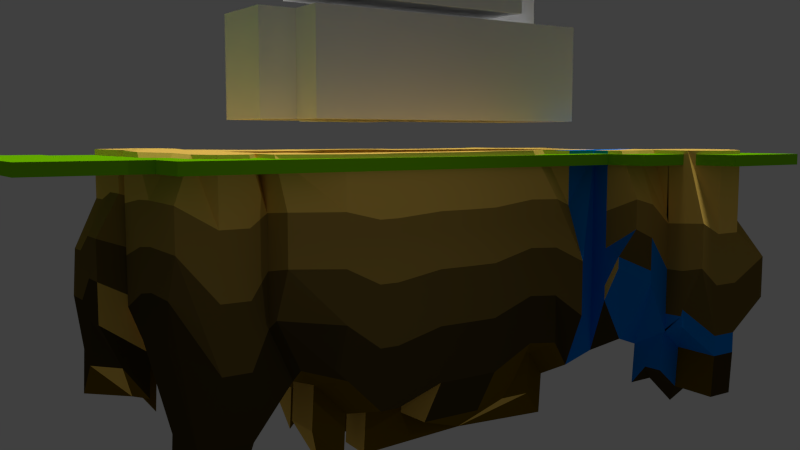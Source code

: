 # Source: level0.blend  (saved by Blender 2.70.0; exported with 4.5.12 LTS)
import bpy
from mathutils import Matrix  # noqa: F401  (used for matrix-valued properties, if any)

bpy.ops.wm.read_factory_settings(use_empty=True)
scene = bpy.context.scene
scene.name = 'Scene'

# ---- collections
col_collection_1 = bpy.data.collections.new('Collection 1'); scene.collection.children.link(col_collection_1)

# ---- materials (node trees are filled in below, after node groups)
mat_fundo = bpy.data.materials.new('fundo')
mat_fundo.alpha_threshold = 0.0
mat_fundo.use_transparent_shadow = False
mat_fundo.diffuse_color = (0.9647, 0.624, 0.1195, 1.0)
mat_fundo.roughness = 0.5
mat_fundo.specular_intensity = 0.0
mat_fundo.line_color = (0.0, 0.0, 0.0, 1.0)
mat_material = bpy.data.materials.new('Material')
mat_material.alpha_threshold = 0.0
mat_material.use_transparent_shadow = False
mat_material.diffuse_color = (0.4287, 0.2789, 0.05781, 1.0)
mat_material.roughness = 0.5
mat_material.line_color = (0.0, 0.0, 0.0, 1.0)
mat_material_001 = bpy.data.materials.new('Material.001')
mat_material_001.alpha_threshold = 0.0
mat_material_001.use_transparent_shadow = False
mat_material_001.diffuse_color = (0.1714, 0.1144, 0.02624, 1.0)
mat_material_001.roughness = 0.5
mat_material_001.specular_intensity = 0.0
mat_material_001.line_color = (0.0, 0.0, 0.0, 1.0)
mat_material_002 = bpy.data.materials.new('Material.002')
mat_material_002.alpha_threshold = 0.0
mat_material_002.use_transparent_shadow = False
mat_material_002.diffuse_color = (0.1679, 0.09862, 0.0, 1.0)
mat_material_002.roughness = 0.5
mat_material_002.specular_intensity = 0.0
mat_material_002.line_color = (0.0, 0.0, 0.0, 1.0)
mat_material_003 = bpy.data.materials.new('Material.003')
mat_material_003.alpha_threshold = 0.0
mat_material_003.use_transparent_shadow = False
mat_material_003.diffuse_color = (0.06301, 0.04374, 0.01229, 1.0)
mat_material_003.roughness = 0.5
mat_material_003.specular_intensity = 0.0
mat_material_003.line_color = (0.0, 0.0, 0.0, 1.0)
mat_material_004 = bpy.data.materials.new('Material.004')
mat_material_004.alpha_threshold = 0.0
mat_material_004.use_transparent_shadow = False
mat_material_004.diffuse_color = (0.0, 0.2315, 0.8, 1.0)
mat_material_004.roughness = 0.5
mat_material_004.specular_intensity = 0.0
mat_material_004.line_color = (0.0, 0.0, 0.0, 1.0)
mat_material_005 = bpy.data.materials.new('Material.005')
mat_material_005.alpha_threshold = 0.0
mat_material_005.use_transparent_shadow = False
mat_material_005.diffuse_color = (0.1792, 0.5489, 0.0, 1.0)
mat_material_005.roughness = 0.5
mat_material_005.specular_intensity = 0.0
mat_material_005.line_color = (0.0, 0.0, 0.0, 1.0)

# ---- material node trees

# ---- world
world_world = bpy.data.worlds.new('World'); scene.world = world_world
world_world.color = (0.05088, 0.05088, 0.05088)
world_world.use_sun_shadow = False
world_world.sun_shadow_jitter_overblur = 0.0
world_world.cycles.sampling_method = 'MANUAL'
world_world.cycles.sample_map_resolution = 256

# ---- cameras
cam_camera = bpy.data.cameras.new('Camera')
cam_camera.clip_end = 100.0
cam_camera.lens = 35.0
cam_camera.sensor_width = 32.0
cam_camera.sensor_height = 18.0
cam_camera.dof.focus_distance = 0.0
cam_camera.dof.aperture_fstop = 128.0

# ---- lights
light_sun_002 = bpy.data.lights.new('Sun.002', 'SPOT')
light_sun_002.transmission_factor = 0.0
light_sun_002.energy = 1000.0
light_sun_002.shadow_buffer_clip_start = 0.5
light_sun_002.shadow_soft_size = 0.1
light_sun_002.shadow_maximum_resolution = 0.006
light_sun_002.use_absolute_resolution = True
light_sun_002.spot_blend = 1.0
light_sun_002.spot_size = 1.326
light_sun_002.cycles.use_multiple_importance_sampling = False
light_sun_001 = bpy.data.lights.new('Sun.001', 'SUN')
light_sun_001.transmission_factor = 0.0
light_sun_001.angle = 0.1993
light_sun_001.energy = 1.0
light_sun_001.shadow_buffer_clip_start = 0.5
light_sun_001.shadow_soft_size = 0.1
light_sun_001.shadow_cascade_max_distance = 1000.0
light_sun_001.cycles.use_multiple_importance_sampling = False
light_sun = bpy.data.lights.new('Sun', 'SUN')
light_sun.transmission_factor = 0.0
light_sun.angle = 0.1993
light_sun.energy = 1.0
light_sun.shadow_buffer_clip_start = 0.5
light_sun.shadow_soft_size = 0.1
light_sun.shadow_cascade_max_distance = 1000.0
light_sun.cycles.use_multiple_importance_sampling = False

# ---- meshes
me_ground_001 = bpy.data.meshes.new('ground.001')
me_ground_001.from_pydata([(-3.252, 1.035, 0.06711), (-2.752, 1.035, 0.06797), (-3.252, 1.785, 0.06606), (-2.752, 1.035, 0.06797), (-3.252, 1.785, 0.06606), (-2.439, 1.785, 0.0667), (-2.439, 1.348, 0.0668), (-2.752, 0.5971, 0.06616), (-2.377, 0.5971, 0.06251), (-2.752, 1.035, 0.06797), (-2.377, 0.5971, 0.06251), (-2.752, 1.035, 0.06797), (-1.94, 1.347, 0.06457), (-2.752, -1.275, 0.06749), (-2.752, -0.5249, 0.06668), (-1.94, -1.275, 0.06777), (-2.752, -0.5249, 0.06668), (-1.94, -1.275, 0.06777), (-1.94, -1.025, 0.06583), (1.856, -1.275, 0.08475), (2.669, -1.275, 0.08704), (1.856, -1.025, 0.0782), (2.419, -0.5249, 0.08829), (2.669, -1.275, 0.08704), (2.669, -0.5249, 0.08915), (2.419, 0.6288, 0.06489), (0.9317, -1.272, 0.06394), (0.9317, -1.022, 0.06703), (-0.6933, -1.272, 0.06196), (0.9317, -1.022, 0.06703), (-0.6933, -1.272, 0.06196), (1.831, 0.974, 0.06339), (1.831, 0.599, 0.06387), (1.831, 0.599, 0.06387), (-2.377, -0.526, 0.0666), (-1.94, 0.974, 0.06246), (-0.6899, -1.026, 0.0621), (-2.377, -0.526, 0.0666), (-1.94, 0.974, 0.06246), (-0.6899, -1.026, 0.0621), (0.5835, -1.272, 0.06448), (0.3612, -1.272, 0.06425), (-0.131, -1.384, 0.06303), (-0.4644, -1.384, 0.06195), (-0.6906, -1.081, 0.06209), (2.642, -0.4469, 0.08477), (2.642, -0.04995, 0.07711), (2.419, 0.22, 0.07044), (1.856, -1.07, 0.07998), (-1.616, -1.025, 0.06515), (-1.187, -1.026, 0.06195), (-0.8297, -1.026, 0.06207), (-2.752, -1.09, 0.06717), (-2.752, -0.8042, 0.06609), (-2.439, 1.546, 0.06704), (-1.568, 0.974, 0.06428), (-1.187, 0.974, 0.07418), (-0.8455, 1.197, 0.0752), (-0.3851, 1.197, 0.07338), (-0.09925, 1.197, 0.06821), (0.266, 1.197, 0.06821), (0.7423, 1.197, 0.06695), (0.9328, 1.197, 0.06339), (1.274, 1.197, 0.06355), (-3.474, 1.165, 0.06624), (-3.474, 1.522, 0.06633), (2.267, 0.8218, 0.06271), (1.989, 0.8218, 0.06337), (-1.94, -1.086, 0.0669), (-0.4644, -1.384, 0.06195), (-0.131, -1.384, 0.06303), (0.3612, -1.272, 0.06425), (0.5835, -1.272, 0.06448), (-2.187, 1.347, 0.06495), (-1.94, 1.165, 0.06285), (-2.982, 1.035, 0.06757), (0.9317, -1.074, 0.06646), (1.989, 0.8218, 0.06337), (2.267, 0.8218, 0.06271), (2.274, -1.386, 0.08915), (1.989, -1.386, 0.08803), (-2.752, -0.8042, 0.06609), (-2.752, -1.09, 0.06717), (-2.218, -1.275, 0.06821), (-2.37, -1.275, 0.06821), (-2.616, -1.275, 0.06786), (-2.433, 0.5971, 0.06304), (-2.752, 0.7916, 0.06741), (-3.474, 1.522, 0.06633), (-3.474, 1.165, 0.06624), (0.9725, -1.023, 0.06805), (1.306, -1.023, 0.07066), (1.592, -1.024, 0.07515), (0.9317, -1.074, 0.06646), (-2.616, -1.275, 0.06786), (-2.37, -1.275, 0.06821), (-2.218, -1.275, 0.06821), (-2.377, 0.5661, 0.0625), (-2.377, 0.1882, 0.06208), (-2.377, -0.1214, 0.06555), (1.989, -1.386, 0.08803), (2.274, -1.386, 0.08915), (2.433, -1.275, 0.08208), (-2.997, 2.008, 0.06638), (-2.687, 2.008, 0.06648), (-1.94, -1.086, 0.0669), (-0.6906, -1.081, 0.06209), (2.669, -1.066, 0.08815), (2.669, -0.7962, 0.08915), (-0.8297, -1.026, 0.06207), (-1.187, -1.026, 0.06195), (-1.616, -1.025, 0.06515), (-2.616, -0.5253, 0.06678), (-0.4576, -1.08, 0.06195), (-0.3984, 0.596, 0.06387), (-0.8425, 0.5953, 0.06473), (-0.8315, -0.8013, 0.06195), (-1.187, -0.8019, 0.06195), (-1.577, 0.5942, 0.06229), (-1.187, 0.5948, 0.06422), (-1.587, 0.1935, 0.06195), (1.989, -0.454, 0.07078), (1.598, -0.4604, 0.06269), (1.297, -0.4654, 0.06195), (0.9615, -0.4709, 0.06195), (0.6398, -0.4762, 0.06195), (0.3277, -0.4814, 0.06195), (-0.1199, -0.4888, 0.06195), (-0.4369, -0.494, 0.06195), (-0.8339, -0.5005, 0.06195), (-1.187, -0.5064, 0.06195), (2.429, -1.067, 0.07801), (2.274, -1.068, 0.08008), (1.989, -1.069, 0.07916), (-3.252, 1.035, -1.756), (-2.752, 1.035, -1.203), (-3.252, 1.792, -1.701), (-2.752, 1.035, -1.203), (-3.252, 1.792, -1.701), (-2.439, 1.785, -1.77), (-2.439, 1.571, -1.857), (-2.752, 0.5971, -1.12), (-2.377, 0.5971, -1.125), (-2.752, 1.035, -1.203), (-2.377, 0.5971, -1.125), (-2.752, 1.035, -1.203), (2.268, 0.219, 0.06735), (1.989, 0.2171, 0.06309), (1.604, 0.2146, 0.06195), (1.286, 0.2125, 0.06195), (0.948, 0.2102, 0.06195), (0.6882, 0.2085, 0.06195), (0.2985, 0.2059, 0.06195), (-0.1101, 0.2032, 0.06195), (-0.4124, 0.2012, 0.06195), (-0.8394, 0.1984, 0.06195), (-1.187, 0.1961, 0.06195), (0.3612, -1.384, -2.013), (-1.61, -0.8025, 0.06225), (-2.709, 1.538, 0.06255), (-2.992, 1.53, 0.06243), (1.608, 0.8218, -1.924), (1.608, 0.974, -1.798), (-0.6933, -1.272, -1.479), (0.9317, -1.022, -1.997), (-0.6933, -1.272, -1.479), (-2.438, 1.165, 0.0634), (0.9317, -1.022, -1.997), (0.9317, -1.384, -1.122), (2.641, 0.599, -1.534), (2.892, -0.5249, -1.51), (2.669, -1.386, -1.844), (-2.192, 0.9173, 0.06195), (2.419, -0.5249, -1.841), (1.856, -1.025, -1.811), (2.669, -1.386, -1.844), (-2.201, 0.1894, 0.06195), (0.3412, -0.7996, 0.06195), (-2.209, -0.5232, 0.06349), (-1.94, 1.347, -1.163), (-2.975, -1.275, -1.185), (-2.616, -1.089, 0.06434), (-2.752, -0.5249, -1.351), (-1.94, -1.386, -1.746), (-2.752, -0.5249, -1.351), (-1.94, -1.386, -1.746), (-1.94, -1.136, -1.856), (1.856, -1.275, -1.487), (0.617, -0.7992, 0.06197), (-2.205, -0.1188, 0.06284), (-0.1243, -0.8003, 0.06195), (-0.4478, -0.8008, 0.06195), (-2.33, 0.5931, 0.06217), (-2.985, 1.165, 0.06475), (-2.741, 1.165, 0.06504), (-2.435, 0.8627, 0.06225), (-2.216, -1.088, 0.06418), (-2.372, -1.088, 0.0642), (-2.196, 0.5933, 0.06195), (-2.189, 1.165, 0.06246), (-2.616, -0.804, 0.06362), (-2.375, -0.8036, 0.06234), (-2.213, -0.8034, 0.06209), (-1.94, -0.803, 0.0625), (-1.94, -0.5188, 0.06195), (-1.94, -0.1149, 0.06195), (-1.94, 0.1911, 0.06195), (-1.94, 0.5937, 0.06195), (-0.1283, -1.078, 0.06195), (0.3529, -1.076, 0.06212), (0.5975, -1.075, 0.06219), (0.968, -0.7987, 0.06354), (1.302, -0.7982, 0.06504), (-1.594, -0.1097, 0.06195), (-1.187, -0.1037, 0.06195), (1.594, -0.7978, 0.06808), (1.989, -0.7972, 0.06974), (2.272, -0.7968, 0.07545), (2.424, -0.7966, 0.07858), (-0.1046, 0.5964, 0.06271), (0.2819, 0.597, 0.06213), (0.7157, 0.5977, 0.06197), (0.9403, 0.598, 0.06195), (1.28, 0.5985, 0.06195), (-0.837, -0.09845, 0.06195), (-0.4227, -0.09228, 0.06195), (-0.1143, -0.08768, 0.06195), (0.3107, -0.08135, 0.06195), (0.6681, -0.07603, 0.06195), (0.9536, -0.07178, 0.06195), (1.291, -0.06675, 0.06195), (1.601, -0.06212, 0.06195), (1.989, -0.05635, 0.0656), (2.269, -0.05217, 0.07187), (2.271, -0.4493, 0.08101), (1.608, 0.8218, -1.924), (-2.377, -0.526, -1.534), (-1.94, 0.974, -2.112), (-0.6899, -1.026, -1.491), (-2.377, -0.526, -1.534), (-1.94, 0.974, -2.112), (-0.6899, -1.026, -1.491), (0.5835, -1.384, -1.673), (-1.603, -0.5132, 0.06195), (-0.131, -1.384, -2.028), (-0.4644, -1.272, -1.9), (-0.6906, -1.081, -1.495), (2.419, -0.4469, -1.831), (2.642, -0.04995, -1.585), (2.641, 0.22, -1.522), (1.856, -1.07, -1.814), (-1.616, -1.137, -1.886), (-1.187, -1.137, -1.343), (-0.8297, -1.137, -1.7), (-2.975, -1.09, -2.039), (-2.975, -0.8042, -2.039), (-2.439, 1.546, -1.853), (-1.568, 0.974, -2.219), (-1.187, 1.197, -1.883), (-0.8455, 1.197, -1.845), (-0.3851, 1.197, -2.067), (-0.09925, 1.197, -2.067), (0.266, 1.197, -2.067), (0.7423, 1.197, -2.221), (0.9328, 1.197, -2.22), (1.274, 1.197, -1.889), (-3.252, 1.165, -2.07), (-3.252, 1.522, -2.07), (2.489, 0.8218, -2.402), (1.989, 0.8218, -2.402), (-1.94, -1.086, -1.748), (-0.4644, -1.272, -1.9), (-0.131, -1.384, -2.028), (0.3612, -1.384, -2.013), (0.5835, -1.384, -1.673), (-2.187, 1.57, -1.322), (-1.94, 1.165, -1.529), (-2.982, 1.035, -1.753), (0.9317, -1.185, -1.964), (1.989, 0.8218, -2.402), (2.489, 0.8218, -2.402), (2.274, -1.386, -1.51), (1.989, -1.275, -1.513), (-2.975, -0.8042, -2.039), (-2.975, -1.09, -2.039), (-2.218, -1.386, -2.067), (-2.37, -1.386, -2.067), (-2.839, -1.386, -1.556), (-2.433, 0.5971, -1.125), (-2.752, 0.7916, -1.15), (-3.252, 1.522, -2.07), (-3.252, 1.165, -2.07), (0.9725, -1.023, -1.998), (1.306, -1.135, -1.136), (1.592, -1.136, -1.643), (0.9317, -1.185, -1.964), (-2.839, -1.386, -1.556), (-2.37, -1.386, -2.067), (-2.218, -1.386, -2.067), (-2.6, 0.5661, -1.126), (-2.6, 0.1882, -1.741), (-2.6, -0.1214, -1.871), (1.989, -1.275, -1.513), (2.274, -1.386, -1.51), (2.433, -1.275, -1.84), (-2.997, 2.008, -2.069), (-2.687, 2.008, -2.069), (-1.94, -1.086, -1.748), (-0.6906, -1.081, -1.495), (2.892, -1.066, -1.841), (2.892, -0.7962, -1.51), (-0.8297, -1.137, -1.7), (-1.187, -1.137, -1.343), (-1.616, -1.137, -1.886), (-2.616, -0.5253, -1.448), (-0.4576, -1.08, -1.937), (-0.8425, 0.8182, -2.067), (-0.8315, -0.8013, -1.84), (-1.187, -0.8019, -1.843), (-1.577, 0.5942, -2.401), (-1.187, 0.8176, -2.067), (-1.587, 0.1935, -2.067), (1.989, -0.454, -2.076), (1.598, -0.4604, -2.039), (1.297, -0.4654, -2.248), (0.9615, -0.4709, -2.399), (0.6398, -0.4762, -2.067), (0.3277, -0.4814, -2.067), (-0.1199, -0.4888, -2.067), (-0.4369, -0.494, -2.399), (-0.8339, -0.5005, -2.402), (-1.187, -0.5064, -2.402), (2.494, -0.8923, -2.338), (2.274, -1.068, -1.51), (1.989, -1.069, -1.842), (2.491, 0.219, -2.402), (1.989, 0.2171, -2.402), (1.604, 0.2146, -1.932), (1.286, 0.2125, -2.067), (0.948, 0.2102, -2.067), (0.6882, 0.2085, -2.402), (0.2985, 0.2059, -2.4), (-0.1101, 0.2032, -2.4), (-0.4124, 0.2012, -2.402), (-0.8394, 0.1984, -2.399), (-1.187, 0.1961, -2.067), (-1.61, -0.8025, -1.934), (-2.709, 1.538, -2.067), (-2.992, 1.53, -2.067), (-2.438, 1.165, -2.07), (-2.192, 0.9173, -1.913), (-2.201, 0.1894, -1.953), (0.3412, -0.911, -2.067), (-2.209, -0.5232, -1.854), (-2.839, -1.089, -2.067), (0.617, -0.9106, -2.067), (-2.205, -0.1188, -2.081), (-0.1243, -0.8003, -2.074), (-0.4478, -0.8008, -1.662), (-2.33, 0.5931, -1.125), (-2.985, 1.165, -2.067), (-2.741, 1.165, -2.067), (-2.435, 0.8627, -1.946), (-2.372, -1.088, -2.067), (-2.196, 0.5933, -1.703), (-2.189, 1.165, -1.982), (-2.616, -0.804, -2.067), (-2.375, -0.8036, -2.067), (-2.213, -0.8034, -2.067), (-1.94, -0.803, -2.075), (-1.94, -0.5188, -2.075), (-1.94, -0.1149, -1.976), (-1.94, 0.1911, -1.906), (-1.94, 0.5937, -2.232), (-0.1283, -1.19, -2.085), (0.3529, -1.188, -2.069), (0.5975, -1.187, -1.983), (0.968, -0.7987, -2.071), (1.302, -0.7982, -1.924), (-1.594, -0.1097, -2.194), (-1.187, -0.1037, -2.402), (1.594, -0.7978, -1.983), (1.989, -0.7972, -2.161), (2.272, -0.7968, -2.064), (2.424, -0.7966, -1.845), (-0.1046, 0.5964, -2.067), (0.2819, 0.597, -2.067), (0.7157, 0.5977, -2.401), (0.9403, 0.598, -2.4), (1.28, 0.5985, -2.067), (-0.837, -0.09845, -2.402), (-0.4227, -0.09228, -2.402), (-0.1143, -0.08768, -2.401), (0.3107, -0.08135, -2.401), (0.6681, -0.07603, -2.401), (0.9536, -0.07178, -2.288), (1.291, -0.06675, -2.17), (1.601, -0.06212, -1.857), (1.989, -0.05635, -2.297), (2.269, -0.05217, -2.018), (2.271, -0.4493, -1.951), (-1.603, -0.5132, -2.192), (-2.424, 1.334, -2.289), (2.684, -0.5387, -1.949), (2.434, -0.5387, -2.284), (2.684, -1.289, -2.285), (-1.925, -1.289, -2.178), (-1.925, -1.039, -2.288), (-2.362, -0.5397, -1.965), (-2.424, 1.532, -2.287), (-0.8306, 0.9603, -2.284), (-0.3702, 0.9603, -2.506), (-0.08436, 0.9603, -2.506), (0.2808, 0.9603, -2.506), (-3.237, 1.151, -2.509), (-3.237, 1.508, -2.509), (2.004, 0.5853, -2.841), (2.504, 0.5853, -2.841), (-2.356, -1.289, -2.506), (-2.203, -1.289, -2.506), (-2.363, -0.1351, -2.301), (2.004, -1.289, -1.952), (2.289, -1.289, -1.949), (2.448, -1.289, -2.284), (-2.982, 1.994, -2.509), (-2.673, 1.994, -2.508), (-1.925, -1.1, -2.178), (2.906, -1.08, -2.284), (2.906, -0.81, -1.949), (-0.8276, 0.8044, -2.506), (-1.562, 0.5805, -2.841), (-1.172, 0.8039, -2.506), (-1.572, 0.1797, -2.506), (0.9764, -0.4847, -2.847), (0.6547, -0.49, -2.506), (0.3426, -0.4951, -2.506), (-0.105, -0.5025, -2.506), (-0.4221, -0.5077, -2.841), (-0.819, -0.5143, -2.841), (-1.172, -0.5201, -2.841), (2.444, -1.081, -2.284), (2.288, -1.082, -1.949), (2.004, -1.083, -2.29), (2.506, 0.2053, -2.841), (2.004, 0.2034, -2.841), (1.301, 0.1988, -2.506), (0.9629, 0.1965, -2.506), (0.7031, 0.1948, -2.841), (0.3134, 0.1922, -2.841), (-0.09526, 0.1895, -2.841), (-0.3975, 0.1875, -2.841), (-0.8245, 0.1847, -2.841), (-1.172, 0.1824, -2.506), (-2.694, 1.524, -2.506), (-2.977, 1.516, -2.506), (-2.423, 1.151, -2.509), (0.3561, -0.9248, -2.506), (-2.195, -0.537, -2.288), (-2.601, -1.103, -2.506), (0.6318, -0.9244, -2.506), (-2.19, -0.1326, -2.525), (-0.1094, -0.814, -2.513), (-2.97, 1.151, -2.506), (-2.726, 1.151, -2.506), (-2.201, -1.101, -2.506), (-2.357, -1.102, -2.506), (-2.601, -0.8177, -2.506), (-2.36, -0.8173, -2.506), (-2.198, -0.8171, -2.506), (-1.925, -0.8167, -2.509), (-1.925, -0.5325, -2.511), (-0.1134, -1.204, -2.515), (0.3678, -1.201, -2.509), (0.9829, -0.8124, -2.51), (-1.172, -0.1174, -2.841), (2.287, -0.8105, -2.509), (2.439, -0.8103, -2.284), (-0.0897, 0.5827, -2.506), (0.2968, 0.5833, -2.506), (0.7306, 0.5839, -2.841), (0.9552, 0.5843, -2.841), (1.295, 0.5848, -2.506), (-0.8222, -0.1122, -2.841), (-0.4079, -0.106, -2.841), (-0.09937, -0.1014, -2.841), (0.3256, -0.09509, -2.849), (0.683, -0.08976, -2.849), (-0.4125, 0.5913, -2.784), (2.151, 0.4157, -3.062), (-2.391, -1.032, -2.728), (1.136, 0.412, -2.895), (-2.827, 1.359, -2.728), (0.5067, -0.6303, -2.728), (-0.9875, -0.2948, -3.062), (-0.2527, -0.2832, -2.895), (1.831, 0.974, -1.332), (1.831, 1.197, -0.8671), (1.831, 1.197, -0.4018), (1.274, 1.197, -0.4246), (1.274, 1.197, -0.9128), (1.274, 1.197, -1.401), (2.892, -1.386, -1.361), (2.892, -1.275, -0.8784), (2.669, -1.275, -0.3957), (2.274, -1.386, -0.3107), (2.274, -1.386, -0.7106), (2.274, -1.386, -1.11), (0.3612, -1.384, -1.493), (0.3612, -1.384, -0.9742), (0.3612, -1.384, -0.455), (-0.131, -1.384, -0.4597), (-0.131, -1.384, -0.9824), (-0.131, -1.384, -1.505), (-1.616, -1.137, -1.398), (-1.616, -1.137, -0.9102), (-1.616, -1.137, -0.4225), (-1.94, -1.136, -0.4145), (-1.94, -1.136, -0.8949), (-1.94, -1.136, -1.375), (-0.6906, -1.081, -1.106), (-0.6906, -1.081, -0.7163), (-0.6906, -1.081, -0.3271), (-0.6899, -1.026, -0.3261), (-0.6899, -1.026, -0.7143), (-0.6899, -1.026, -1.103), (-0.8455, 1.197, -1.365), (-0.8455, 1.197, -0.8847), (-0.8455, 1.197, -0.4047), (-1.187, 1.197, -0.4151), (-1.187, 1.197, -0.9043), (-1.187, 1.197, -1.394), (-0.8297, -1.137, -0.3785), (-0.8297, -1.137, -0.8191), (-0.8297, -1.137, -1.26), (1.989, -1.386, -0.3122), (1.989, -1.386, -0.7125), (1.989, -1.386, -1.113), (-0.4644, -1.384, -0.4287), (-0.4644, -1.384, -0.9193), (-0.4644, -1.384, -1.41), (-0.3851, 1.197, -1.532), (-0.3851, 1.197, -0.997), (-0.3851, 1.197, -0.4618), (-1.187, -1.137, -0.2893), (-1.187, -1.137, -0.6405), (-1.187, -1.137, -0.9917), (-2.616, -0.5253, -1.069), (-2.616, -0.5253, -0.6906), (-2.616, -0.5253, -0.3119), (-2.752, -0.5249, -0.2877), (-2.975, -0.5249, -0.6421), (-2.975, -0.5249, -0.9965), (1.831, 0.8218, -1.427), (1.831, 0.8218, -0.9303), (1.831, 0.8218, -0.4332), (2.641, 0.6242, -1.134), (2.641, 0.8218, -0.7345), (2.641, 0.8218, -0.3348), (2.267, 0.8218, -0.5534), (2.267, 0.8218, -1.169), (2.267, 0.8218, -1.786), (-2.975, -0.5249, -0.9965), (-2.975, -0.5249, -0.6421), (-2.752, -0.5249, -0.2877), (-2.975, -0.8042, -0.4602), (-2.975, -0.8042, -0.9864), (-2.975, -0.8042, -1.513), (-1.94, -1.198, -1.295), (-1.94, -1.198, -0.8408), (-1.94, -1.086, -0.3869), (-1.94, -1.275, -0.3857), (-1.94, -1.386, -0.8392), (-1.94, -1.386, -1.293), (-0.09925, 1.197, -1.533), (-0.09925, 1.197, -0.9996), (-0.09925, 1.197, -0.4657), (1.831, 0.8218, -1.427), (1.831, 0.8218, -0.9303), (1.831, 0.8218, -0.4332), (1.989, 0.8218, -0.5529), (1.989, 0.8218, -1.169), (1.989, 0.8218, -1.785), (-2.975, -1.09, -0.4593), (-2.975, -1.09, -0.9859), (-2.975, -1.09, -1.512), (1.856, -1.275, -0.3081), (1.856, -1.386, -0.7009), (1.856, -1.386, -1.094), (2.419, -0.5249, -1.359), (2.419, -0.5249, -0.8764), (2.419, -0.5249, -0.3941), (2.642, -0.4469, -0.3943), (2.642, -0.4469, -0.8733), (2.642, -0.4469, -1.352), (0.9317, -1.022, -1.481), (0.9317, -1.022, -0.9649), (0.9317, -1.022, -0.4489), (0.9317, -1.022, -0.4489), (0.9317, -1.022, -0.9649), (0.9317, -1.022, -1.481), (0.266, 1.197, -1.533), (0.266, 1.197, -0.9996), (0.266, 1.197, -0.4657), (0.9725, -1.134, -0.4486), (0.9725, -1.134, -0.9652), (0.9725, -1.134, -1.482), (2.641, 0.22, -1.124), (2.641, 0.22, -0.7257), (2.641, 0.22, -0.3276), (-0.6933, -1.272, -0.3234), (-0.6933, -1.272, -0.7087), (-0.6933, -1.272, -1.094), (-2.218, -1.386, -0.4657), (-2.218, -1.386, -0.9996), (-2.218, -1.386, -1.533), (2.892, -0.5249, -1.11), (2.892, -0.5249, -0.7106), (2.669, -0.5249, -0.3107), (2.642, -0.04995, -0.3384), (2.642, -0.04995, -0.7539), (2.642, -0.04995, -1.169), (0.7423, 1.197, -1.649), (0.7423, 1.197, -1.077), (0.7423, 1.197, -0.505), (1.592, -1.136, -1.214), (1.592, -1.136, -0.784), (1.592, -1.136, -0.3544), (1.856, -1.136, -0.3941), (1.856, -1.136, -0.8664), (1.856, -1.025, -1.339), (0.9317, -1.074, -0.4413), (0.9317, -1.074, -0.949), (0.9317, -1.074, -1.457), (-2.752, -1.386, -0.2455), (-2.752, -1.386, -0.5586), (-2.975, -1.275, -0.8716), (1.306, -1.135, -0.2311), (1.306, -1.135, -0.5329), (1.306, -1.135, -0.8347), (-2.37, -1.386, -0.4657), (-2.37, -1.386, -0.9996), (-2.37, -1.386, -1.533), (2.892, -0.7962, -1.11), (2.892, -0.7962, -0.7106), (2.669, -0.7962, -0.3107), (0.9328, 1.197, -1.649), (0.9328, 1.197, -1.078), (0.9328, 1.197, -0.5074), (0.9317, -1.384, -0.8256), (0.9317, -1.384, -0.5291), (0.9317, -1.272, -0.2326), (0.5835, -1.272, -0.37), (0.5835, -1.384, -0.8044), (0.5835, -1.384, -1.239), (-1.568, 1.197, -1.648), (-1.568, 1.197, -1.077), (-1.568, 0.974, -0.5065), (2.892, -1.386, -1.361), (2.892, -1.275, -0.8784), (2.669, -1.275, -0.3957), (2.669, -1.066, -0.3941), (2.892, -1.066, -0.8764), (2.892, -1.066, -1.359), (-2.616, -1.386, -0.338), (-2.616, -1.386, -0.7439), (-2.839, -1.386, -1.15), (1.856, -1.07, -0.3935), (1.856, -1.07, -0.867), (1.856, -1.07, -1.341), (-3.474, 2.008, -1.524), (-3.474, 2.008, -1.082), (-3.252, 1.785, -0.6406), (-3.252, 1.785, -0.6406), (-3.474, 2.008, -1.082), (-3.474, 2.008, -1.524), (-1.94, 1.165, -0.5738), (-1.94, 1.165, -0.9717), (-1.94, 1.165, -1.37), (-2.187, 1.57, -1.183), (-2.187, 1.57, -0.8365), (-2.187, 1.57, -0.4898), (-2.439, 1.571, -0.7029), (-2.439, 1.571, -1.184), (-2.439, 1.571, -1.665), (-3.474, 1.522, -0.788), (-3.474, 1.522, -1.322), (-3.474, 1.522, -1.856), (-2.997, 2.008, -1.856), (-2.997, 2.008, -1.322), (-2.997, 2.008, -0.788), (-2.982, 1.035, -1.571), (-2.982, 1.035, -1.116), (-2.982, 1.035, -0.6606), (-1.94, 1.57, -0.4266), (-1.94, 1.57, -0.7336), (-1.94, 1.347, -1.041), (-3.474, 1.165, -0.7881), (-3.474, 1.165, -1.322), (-3.474, 1.165, -1.856), (-2.687, 2.008, -1.856), (-2.687, 2.008, -1.322), (-2.687, 2.008, -0.7879), (-3.474, 1.035, -0.6623), (-3.474, 1.035, -1.118), (-3.252, 1.035, -1.574), (-2.439, 1.546, -0.7011), (-2.439, 1.769, -1.181), (-2.439, 1.769, -1.661), (-2.439, 1.785, -1.587), (-2.439, 2.008, -1.127), (-2.439, 2.008, -0.6682), (-2.752, 0.5971, -0.6852), (-2.752, 0.5971, -0.2897), (-2.433, 0.5971, -0.2934), (-2.433, 0.5971, -0.6894), (-2.752, 0.7916, -0.2979), (-2.752, 0.7916, -0.7039), (-2.6, -0.1214, -1.161), (-2.377, -0.1214, -0.5153), (-2.377, 0.5971, -0.6897), (-2.377, 0.5971, -0.2938), (-2.6, 0.5661, -0.294), (-2.6, 0.5661, -0.6901), (-2.6, 0.1882, -0.4788), (-2.6, 0.1882, -1.08), (-2.377, 0.5971, -0.6897), (-2.377, 0.5971, -0.2938)], [], [(88, 4, 2, 65), (51, 109, 39, 36), (68, 105, 15, 17), (77, 33, 32, 67), (38, 55, 118, 207), (26, 76, 93), (44, 106, 28, 30), (69, 30, 28, 43), (83, 17, 15, 96), (81, 16, 14, 53), (19, 80, 100), (18, 105, 68), (13, 82, 81, 53, 52), (36, 39, 106, 44), (25, 78, 77, 67, 66), (100, 80, 79, 23, 20, 102, 101), (0, 89, 88, 65, 64), (26, 72, 71, 70, 69, 43, 42, 41, 40), (159, 104, 5, 54), (75, 0, 64, 193), (11, 75, 193, 194), (86, 7, 87, 195), (96, 95, 197, 196), (65, 160, 193, 64), (2, 103, 160, 65), (160, 103, 104, 159), (160, 159, 194, 193), (194, 166, 195, 87, 1, 11), (199, 73, 12, 74), (159, 54, 6, 166, 194), (166, 6, 73, 199), (206, 205, 189, 176), (172, 199, 74, 38), (166, 199, 172, 195), (172, 38, 207, 198), (195, 172, 198, 192, 97, 8, 10, 86), (207, 206, 176, 198), (198, 176, 98, 97, 192), (37, 201, 200, 112), (176, 189, 99, 98), (205, 204, 178, 189), (189, 178, 37, 99), (204, 203, 202, 178), (178, 202, 201, 37), (223, 63, 31, 33), (51, 50, 117, 116), (91, 90, 211, 212), (69, 30, 44, 113), (70, 69, 113, 208), (71, 70, 208, 209), (72, 71, 209, 210), (133, 48, 21, 92, 215, 216), (207, 118, 120, 206), (206, 120, 213, 205), (118, 55, 56, 119), (119, 56, 57, 115), (115, 57, 58, 114), (114, 58, 59, 219), (219, 59, 60, 220), (220, 60, 61, 221), (221, 61, 62, 222), (222, 62, 63, 223), (146, 78, 25, 47), (120, 156, 214, 213), (118, 119, 156, 120), (156, 119, 115, 155), (155, 115, 114, 154), (154, 114, 219, 153), (153, 219, 220, 152), (152, 220, 221, 151), (151, 221, 222, 150), (150, 222, 223, 149), (149, 223, 33, 148), (148, 33, 77, 147), (147, 77, 78, 146), (146, 47, 46, 233), (147, 146, 233, 232), (148, 147, 232, 231), (149, 148, 231, 230), (150, 149, 230, 229), (151, 150, 229, 228), (152, 151, 228, 227), (153, 152, 227, 226), (154, 153, 226, 225), (155, 154, 225, 224), (156, 155, 224, 214), (234, 233, 46, 45), (158, 117, 50, 49), (125, 124, 211, 188), (213, 214, 130, 243), (130, 214, 224, 129), (129, 224, 225, 128), (128, 225, 226, 127), (127, 226, 227, 126), (126, 227, 228, 125), (125, 228, 229, 124), (124, 229, 230, 123), (123, 230, 231, 122), (122, 231, 232, 121), (121, 232, 233, 234), (22, 24, 108, 218), (234, 45, 22, 218, 217), (121, 234, 217, 216), (122, 121, 216, 215), (215, 92, 91, 212), (123, 122, 215, 212), (124, 123, 212, 211), (191, 113, 44, 36, 51, 116), (126, 125, 188, 177), (127, 126, 177, 190), (128, 127, 190, 191), (243, 130, 117, 158), (190, 208, 113, 191), (177, 209, 208, 190), (188, 210, 209, 177), (93, 26, 72, 210), (211, 90, 27, 93, 210, 188), (129, 128, 191, 116), (130, 129, 116, 117), (243, 158, 203, 204), (158, 49, 18, 203), (53, 14, 112, 200), (94, 13, 52, 181), (197, 95, 94, 181), (197, 181, 200, 201), (202, 196, 197, 201), (105, 15, 96, 196), (203, 18, 105, 196, 202), (52, 53, 200, 181), (205, 213, 243, 204), (132, 133, 216, 217), (100, 19, 48, 133), (101, 100, 133, 132), (102, 101, 132, 131), (218, 131, 132, 217), (107, 20, 102, 131), (108, 107, 131, 218), (18, 111, 49), (49, 111, 110, 50), (50, 110, 109, 51), (13, 85, 84, 83, 96, 95, 94), (93, 76, 29, 27), (290, 267, 136, 138), (253, 238, 241, 311), (270, 185, 183, 307), (279, 269, 161, 235), (240, 373, 319, 257), (168, 295, 278), (246, 163, 165, 308), (271, 245, 165, 163), (285, 298, 183, 185), (283, 255, 182, 184), (187, 302, 282), (186, 270, 307), (180, 254, 255, 283, 284), (238, 246, 308, 241), (169, 268, 269, 279, 280), (302, 303, 304, 175, 171, 281, 282), (134, 266, 267, 290, 291), (168, 242, 157, 244, 245, 271, 272, 273, 274), (347, 256, 139, 306), (277, 360, 266, 134), (145, 361, 360, 277), (288, 362, 289, 141), (302, 303, 422, 421), (353, 356, 460, 457), (136, 267, 348, 305), (369, 370, 470, 469), (366, 354, 458, 466), (361, 145, 135, 289, 362, 349), (365, 276, 179, 275), (352, 357, 461, 456), (349, 365, 275, 140), (372, 351, 356, 371), (350, 240, 276, 365), (349, 362, 350, 365), (350, 364, 373, 240), (362, 288, 144, 142, 299, 359, 364, 350), (373, 364, 351, 372), (364, 359, 299, 300, 351), (239, 314, 366, 367), (351, 300, 301, 356), (371, 356, 353, 370), (279, 336, 444, 416), (325, 326, 434, 433), (353, 239, 367, 368), (389, 235, 162, 265), (253, 317, 318, 252), (293, 378, 377, 292), (271, 315, 246, 163), (272, 374, 315, 271), (273, 375, 374, 272), (274, 376, 375, 273), (334, 382, 381, 294, 174, 250), (373, 372, 321, 319), (372, 371, 379, 321), (319, 320, 258, 257), (320, 316, 259, 258), (309, 310, 428, 427), (173, 384, 476, 404), (333, 334, 442, 441), (386, 387, 263, 262), (387, 388, 264, 263), (388, 389, 265, 264), (335, 249, 169, 280), (321, 379, 380, 345), (356, 301, 420, 460), (280, 279, 416, 417), (385, 386, 478, 477), (336, 335, 443, 444), (342, 341, 386, 385), (326, 394, 486, 434), (340, 339, 388, 387), (353, 368, 468, 457), (338, 337, 235, 389), (337, 336, 279, 235), (175, 309, 427, 405), (335, 399, 248, 249), (336, 398, 399, 335), (337, 397, 398, 336), (338, 396, 397, 337), (339, 395, 396, 338), (340, 394, 395, 339), (341, 393, 394, 340), (342, 392, 393, 341), (343, 391, 392, 342), (344, 390, 391, 343), (345, 380, 390, 344), (400, 247, 248, 399), (346, 251, 252, 318), (384, 383, 475, 476), (379, 401, 331, 380), (256, 347, 453, 409), (330, 329, 391, 390), (388, 339, 446, 480), (328, 327, 393, 392), (352, 355, 459, 456), (326, 325, 395, 394), (325, 324, 396, 395), (324, 323, 397, 396), (323, 322, 398, 397), (322, 400, 399, 398), (330, 390, 482, 438), (400, 383, 384, 173, 247), (322, 382, 383, 400), (323, 381, 382, 322), (381, 378, 293, 294), (324, 378, 381, 323), (325, 377, 378, 324), (358, 317, 253, 238, 246, 315), (343, 342, 449, 450), (328, 357, 352, 327), (329, 358, 357, 328), (401, 346, 318, 331), (357, 358, 315, 374), (307, 186, 407, 426), (355, 352, 375, 376), (295, 376, 274, 168), (377, 355, 376, 295, 167, 292), (330, 317, 358, 329), (331, 318, 317, 330), (401, 370, 369, 346), (346, 369, 186, 251), (255, 366, 314, 182), (296, 354, 254, 180), (363, 354, 296, 297), (368, 367, 467, 468), (357, 374, 471, 461), (335, 280, 417, 443), (310, 170, 403, 428), (254, 354, 366, 255), (371, 370, 401, 379), (333, 383, 382, 334), (302, 334, 250, 187), (389, 388, 480, 481), (370, 353, 457, 470), (348, 267, 415, 454), (339, 338, 445, 446), (394, 393, 485, 486), (186, 251, 313), (251, 252, 312, 313), (252, 253, 311, 312), (180, 296, 297, 298, 285, 286, 287), (295, 167, 164, 278), (669, 674, 138, 136), (495, 500, 265, 162), (501, 506, 281, 171), (507, 512, 244, 157), (513, 518, 186, 313), (519, 524, 241, 308), (525, 530, 258, 259), (524, 533, 311, 241), (711, 714, 288, 141), (1, 87, 715, 716, 289, 135), (38, 74, 675, 676, 677, 276, 240), (506, 536, 282, 281), (512, 539, 245, 244), (540, 525, 259, 260), (533, 545, 312, 311), (678, 683, 140, 275), (99, 37, 239, 301, 717, 718), (546, 551, 182, 314), (674, 686, 290, 138), (552, 495, 162, 235), (687, 669, 136, 305), (555, 560, 268, 169), (75, 11, 145, 277, 690, 691, 692), (716, 711, 141, 289), (561, 566, 283, 184), (567, 572, 185, 270), (573, 540, 260, 261), (545, 513, 313, 312), (677, 695, 179, 276), (3, 1, 135, 137), (686, 698, 291, 290), (576, 552, 235, 161), (699, 687, 305, 306), (560, 581, 269, 268), (698, 704, 134, 291), (566, 584, 284, 283), (536, 587, 187, 282), (588, 593, 247, 173), (719, 722, 299, 142), (594, 599, 164, 167), (600, 573, 261, 262), (37, 112, 548, 547, 546, 314, 239), (704, 690, 277, 134), (683, 707, 256, 140), (551, 561, 184, 182), (594, 605, 292, 167), (606, 555, 169, 249), (518, 567, 270, 186), (708, 699, 306, 139), (539, 611, 165, 245), (572, 614, 285, 185), (615, 588, 173, 170), (593, 620, 248, 247), (722, 724, 300, 299), (621, 600, 262, 263), (624, 629, 174, 294), (599, 632, 278, 164), (11, 9, 143, 145), (584, 635, 180, 284), (605, 638, 293, 292), (581, 576, 161, 269), (707, 708, 139, 256), (611, 519, 308, 165), (725, 719, 142, 144), (614, 641, 286, 285), (642, 615, 170, 310), (620, 606, 249, 248), (724, 717, 301, 300), (645, 621, 263, 264), (11, 1, 135, 145), (648, 653, 242, 168), (638, 624, 294, 293), (632, 648, 168, 278), (55, 38, 240, 257, 654, 655, 656), (657, 662, 309, 175), (37, 34, 236, 239), (641, 665, 287, 286), (629, 668, 250, 174), (668, 587, 187, 250), (500, 645, 264, 265), (35, 38, 240, 237), (653, 507, 157, 242), (530, 654, 257, 258), (662, 642, 310, 309), (695, 678, 275, 179), (665, 635, 180, 287), (714, 725, 144, 288), (657, 501, 171, 175), (415, 414, 462, 454), (454, 453, 425, 424), (453, 463, 455, 402, 409), (460, 420, 408, 457), (470, 457, 468, 469), (434, 459, 473, 433), (435, 434, 486, 485), (456, 461, 471, 472), (426, 464, 419, 406), (469, 468, 464, 426, 407), (422, 441, 442, 421), (476, 475, 441, 440), (427, 440, 423, 405), (344, 343, 450, 451), (391, 329, 437, 483), (386, 262, 413, 478), (361, 349, 455, 463), (340, 387, 479, 447), (316, 320, 431, 429), (298, 183, 406, 419), (319, 321, 432, 430), (390, 380, 474, 482), (327, 352, 456, 435), (377, 325, 433, 473), (267, 266, 414, 415), (303, 304, 423, 422), (329, 328, 436, 437), (387, 386, 478, 479), (260, 259, 410, 411), (341, 340, 447, 448), (363, 297, 418, 465), (259, 316, 429, 410), (301, 239, 408, 420), (347, 306, 425, 453), (266, 360, 462, 414), (320, 319, 430, 431), (345, 344, 451, 452), (328, 392, 484, 436), (374, 375, 472, 471), (261, 260, 411, 412), (297, 298, 419, 418), (386, 341, 448, 478), (349, 140, 402, 455), (186, 369, 469, 407), (392, 391, 483, 484), (383, 333, 441, 475), (304, 175, 405, 423), (306, 305, 424, 425), (262, 261, 412, 413), (380, 331, 439, 474), (140, 256, 409, 402), (338, 389, 481, 445), (305, 348, 454, 424), (360, 361, 463, 462), (334, 302, 421, 442), (183, 307, 426, 406), (321, 345, 452, 432), (239, 353, 457, 408), (393, 327, 435, 485), (170, 173, 404, 403), (354, 363, 465, 458), (375, 352, 456, 472), (367, 366, 466, 467), (342, 385, 477, 449), (331, 330, 438, 439), (355, 377, 473, 459), (443, 417, 488), (483, 437, 494), (478, 413, 487), (448, 447, 487), (458, 465, 489), (430, 432, 487), (418, 419, 489), (452, 451, 487), (423, 440, 332), (438, 482, 493), (454, 462, 491), (477, 478, 487), (468, 467, 489), (447, 479, 487), (417, 416, 488), (439, 438, 493), (463, 453, 491), (427, 428, 332), (453, 454, 491), (428, 403, 332), (462, 463, 491), (440, 441, 332), (429, 431, 487), (464, 468, 489), (466, 458, 489), (478, 448, 487), (479, 478, 487), (444, 443, 488), (419, 464, 489), (437, 436, 494), (432, 452, 487), (410, 429, 487), (422, 423, 332), (476, 440, 332), (449, 477, 487), (440, 427, 332), (411, 410, 487), (481, 480, 490), (436, 484, 494), (416, 444, 488), (456, 459, 492), (404, 476, 332), (450, 449, 487), (412, 411, 487), (482, 474, 493), (465, 418, 489), (445, 481, 490), (435, 456, 492), (413, 412, 487), (484, 483, 494), (434, 435, 492), (446, 445, 490), (403, 404, 332), (459, 434, 492), (474, 439, 493), (441, 422, 332), (451, 450, 487), (431, 430, 487), (480, 446, 490), (467, 466, 489), (31, 63, 498, 497), (497, 498, 499, 496), (496, 499, 500, 495), (23, 79, 504, 503), (503, 504, 505, 502), (502, 505, 506, 501), (41, 42, 510, 509), (509, 510, 511, 508), (508, 511, 512, 507), (111, 18, 516, 515), (515, 516, 517, 514), (514, 517, 518, 513), (106, 39, 522, 521), (521, 522, 523, 520), (520, 523, 524, 519), (57, 56, 528, 527), (527, 528, 529, 526), (526, 529, 530, 525), (39, 109, 531, 522), (522, 531, 532, 523), (523, 532, 533, 524), (79, 80, 534, 504), (504, 534, 535, 505), (505, 535, 536, 506), (42, 43, 537, 510), (510, 537, 538, 511), (511, 538, 539, 512), (58, 57, 527, 542), (542, 527, 526, 541), (541, 526, 525, 540), (109, 110, 543, 531), (531, 543, 544, 532), (532, 544, 545, 533), (112, 14, 549, 548), (548, 549, 550, 547), (547, 550, 551, 546), (33, 31, 497, 554), (554, 497, 496, 553), (553, 496, 495, 552), (25, 66, 558, 557), (557, 558, 559, 556), (556, 559, 560, 555), (16, 81, 564, 563), (563, 564, 565, 562), (562, 565, 566, 561), (68, 17, 570, 569), (569, 570, 571, 568), (568, 571, 572, 567), (59, 58, 542, 575), (575, 542, 541, 574), (574, 541, 540, 573), (110, 111, 515, 543), (543, 515, 514, 544), (544, 514, 513, 545), (32, 33, 554, 578), (578, 554, 553, 577), (577, 553, 552, 576), (66, 67, 579, 558), (558, 579, 580, 559), (559, 580, 581, 560), (81, 82, 582, 564), (564, 582, 583, 565), (565, 583, 584, 566), (80, 19, 585, 534), (534, 585, 586, 535), (535, 586, 587, 536), (22, 45, 591, 590), (590, 591, 592, 589), (589, 592, 593, 588), (27, 29, 597, 596), (596, 597, 598, 595), (595, 598, 599, 594), (60, 59, 575, 602), (602, 575, 574, 601), (601, 574, 573, 600), (14, 16, 563, 549), (549, 563, 562, 550), (550, 562, 561, 551), (27, 90, 603, 596), (596, 603, 604, 595), (595, 604, 605, 594), (47, 25, 557, 608), (608, 557, 556, 607), (607, 556, 555, 606), (18, 68, 569, 516), (516, 569, 568, 517), (517, 568, 567, 518), (43, 28, 609, 537), (537, 609, 610, 538), (538, 610, 611, 539), (17, 83, 612, 570), (570, 612, 613, 571), (571, 613, 614, 572), (24, 22, 590, 617), (617, 590, 589, 616), (616, 589, 588, 615), (45, 46, 618, 591), (591, 618, 619, 592), (592, 619, 620, 593), (61, 60, 602, 623), (623, 602, 601, 622), (622, 601, 600, 621), (92, 21, 627, 626), (626, 627, 628, 625), (625, 628, 629, 624), (29, 76, 630, 597), (597, 630, 631, 598), (598, 631, 632, 599), (82, 13, 633, 582), (582, 633, 634, 583), (583, 634, 635, 584), (90, 91, 636, 603), (603, 636, 637, 604), (604, 637, 638, 605), (67, 32, 578, 579), (579, 578, 577, 580), (580, 577, 576, 581), (28, 106, 521, 609), (609, 521, 520, 610), (610, 520, 519, 611), (83, 84, 639, 612), (612, 639, 640, 613), (613, 640, 641, 614), (108, 24, 617, 644), (644, 617, 616, 643), (643, 616, 615, 642), (46, 47, 608, 618), (618, 608, 607, 619), (619, 607, 606, 620), (62, 61, 623, 647), (647, 623, 622, 646), (646, 622, 621, 645), (26, 40, 651, 650), (650, 651, 652, 649), (649, 652, 653, 648), (91, 92, 626, 636), (636, 626, 625, 637), (637, 625, 624, 638), (76, 26, 650, 630), (630, 650, 649, 631), (631, 649, 648, 632), (20, 107, 660, 659), (659, 660, 661, 658), (658, 661, 662, 657), (84, 85, 663, 639), (639, 663, 664, 640), (640, 664, 665, 641), (21, 48, 666, 627), (627, 666, 667, 628), (628, 667, 668, 629), (48, 19, 585, 666), (666, 585, 586, 667), (667, 586, 587, 668), (63, 62, 647, 498), (498, 647, 646, 499), (499, 646, 645, 500), (40, 41, 509, 651), (651, 509, 508, 652), (652, 508, 507, 653), (56, 55, 656, 528), (528, 656, 655, 529), (529, 655, 654, 530), (107, 108, 644, 660), (660, 644, 643, 661), (661, 643, 642, 662), (85, 13, 633, 663), (663, 633, 634, 664), (664, 634, 635, 665), (20, 23, 503, 659), (659, 503, 502, 658), (658, 502, 501, 657), (2, 4, 672, 671), (671, 672, 673, 670), (670, 673, 674, 669), (73, 6, 681, 680), (680, 681, 682, 679), (679, 682, 683, 678), (4, 88, 684, 672), (672, 684, 685, 673), (673, 685, 686, 674), (103, 2, 671, 689), (689, 671, 670, 688), (688, 670, 669, 687), (74, 12, 693, 675), (675, 693, 694, 676), (676, 694, 695, 677), (88, 89, 696, 684), (684, 696, 697, 685), (685, 697, 698, 686), (104, 103, 689, 701), (701, 689, 688, 700), (700, 688, 687, 699), (89, 0, 702, 696), (696, 702, 703, 697), (697, 703, 704, 698), (0, 75, 692, 702), (702, 692, 691, 703), (703, 691, 690, 704), (6, 54, 705, 681), (681, 705, 706, 682), (682, 706, 707, 683), (5, 104, 701, 710), (710, 701, 700, 709), (709, 700, 699, 708), (54, 5, 710, 705), (705, 710, 709, 706), (706, 709, 708, 707), (12, 73, 680, 693), (693, 680, 679, 694), (694, 679, 678, 695), (7, 86, 713, 712), (712, 713, 714, 711), (87, 7, 712, 715), (715, 712, 711, 716), (8, 97, 721, 720), (720, 721, 722, 719), (97, 98, 723, 721), (721, 723, 724, 722), (10, 8, 720, 726), (726, 720, 719, 725), (98, 99, 718, 723), (723, 718, 717, 724), (86, 10, 726, 713), (713, 726, 725, 714)])
me_ground_001.polygons.foreach_set('material_index', [0, 0, 0, 0, 5, 0, 0, 0, 0, 0, 0, 0, 0, 0, 0, 0, 0, 0, 0, 0, 0, 5, 0, 0, 0, 0, 0, 0, 0, 0, 0, 0, 0, 0, 5, 5, 0, 0, 0, 0, 0, 0, 0, 0, 0, 0, 0, 0, 0, 0, 0, 0, 0, 0, 0, 0, 0, 0, 0, 0, 0, 0, 0, 0, 0, 0, 0, 0, 0, 0, 0, 0, 0, 0, 0, 0, 0, 0, 0, 0, 0, 0, 0, 0, 0, 0, 0, 0, 0, 0, 0, 0, 0, 0, 0, 0, 0, 0, 0, 0, 0, 0, 0, 0, 0, 0, 0, 0, 0, 0, 0, 0, 0, 0, 0, 0, 0, 0, 0, 0, 0, 0, 0, 0, 0, 0, 0, 0, 0, 0, 0, 0, 0, 0, 0, 0, 0, 0, 0, 0, 0, 0, 0, 0, 0, 0, 3, 0, 0, 0, 0, 0, 0, 0, 0, 0, 0, 4, 0, 0, 5, 3, 3, 4, 4, 3, 4, 3, 0, 4, 5, 3, 5, 3, 4, 3, 3, 3, 3, 4, 4, 4, 3, 3, 3, 4, 3, 3, 0, 3, 3, 3, 3, 3, 3, 3, 3, 3, 4, 3, 3, 3, 3, 3, 4, 3, 4, 4, 0, 0, 3, 0, 3, 0, 3, 3, 4, 4, 3, 3, 3, 3, 3, 3, 3, 3, 3, 3, 4, 3, 3, 3, 5, 3, 3, 3, 0, 3, 3, 3, 3, 4, 0, 3, 3, 3, 4, 3, 3, 4, 0, 3, 3, 3, 3, 4, 3, 4, 3, 3, 3, 3, 3, 4, 4, 4, 3, 3, 4, 4, 3, 3, 3, 3, 3, 3, 5, 0, 3, 0, 0, 0, 0, 0, 0, 4, 4, 4, 4, 0, 4, 4, 0, 2, 5, 4, 4, 4, 4, 5, 0, 3, 4, 4, 4, 4, 0, 2, 4, 4, 4, 4, 0, 0, 4, 0, 5, 4, 4, 4, 4, 0, 0, 0, 4, 3, 0, 5, 0, 0, 4, 0, 5, 4, 4, 0, 4, 2, 4, 4, 0, 0, 4, 4, 4, 5, 3, 0, 4, 4, 4, 2, 4, 0, 4, 4, 0, 5, 4, 0, 4, 3, 4, 4, 0, 4, 4, 4, 5, 4, 0, 0, 4, 4, 4, 3, 3, 3, 3, 3, 3, 3, 3, 3, 3, 0, 3, 0, 5, 0, 3, 4, 3, 3, 3, 0, 4, 4, 0, 3, 3, 0, 0, 3, 4, 3, 5, 3, 0, 0, 0, 4, 0, 0, 5, 3, 3, 3, 4, 4, 4, 3, 5, 0, 5, 5, 3, 4, 0, 0, 3, 4, 0, 0, 3, 0, 0, 0, 0, 3, 3, 3, 0, 3, 3, 3, 3, 3, 4, 0, 3, 3, 3, 3, 4, 3, 4, 0, 4, 0, 0, 3, 3, 0, 3, 3, 3, 3, 3, 3, 3, 3, 3, 3, 3, 3, 3, 3, 3, 3, 3, 3, 3, 0, 0, 3, 3, 3, 3, 3, 3, 3, 3, 3, 3, 3, 3, 3, 0, 1, 2, 0, 1, 2, 0, 1, 2, 0, 1, 2, 0, 1, 0, 0, 1, 2, 0, 1, 2, 0, 1, 2, 0, 1, 2, 0, 1, 2, 0, 1, 2, 0, 1, 2, 0, 1, 2, 0, 1, 2, 0, 1, 0, 0, 1, 2, 0, 1, 2, 0, 1, 2, 0, 0, 0, 0, 1, 2, 0, 1, 2, 0, 1, 2, 0, 1, 2, 0, 0, 0, 0, 1, 2, 0, 0, 0, 0, 1, 0, 0, 1, 2, 0, 0, 0, 0, 1, 2, 0, 1, 2, 0, 1, 2, 0, 1, 2, 0, 1, 2, 0, 1, 2, 0, 0, 0, 0, 1, 2, 0, 1, 2, 0, 1, 2, 0, 1, 2, 0, 1, 2, 0, 1, 2, 0, 1, 2, 0, 1, 2, 0, 1, 2, 0, 1, 2, 0, 1, 2, 0, 1, 2, 0, 1, 2, 0, 0, 2, 0, 0, 2, 0, 1, 2, 0, 1, 2, 0, 1, 2, 0, 1, 2, 0, 1, 2, 0, 0, 0, 0, 0, 0, 0, 1, 5, 0, 1, 2, 0, 1, 2, 0, 1, 5, 0, 1, 2, 0, 1, 2, 0, 1, 2, 0, 1, 0, 0, 1, 2, 0, 1, 2, 0, 1, 2, 0, 1, 2, 5, 5, 5, 5, 5, 5, 0, 1, 0, 0, 0, 1, 5, 5])
_uv = me_ground_001.uv_layers.new(name='UVMap')
_uv.uv.foreach_set('vector', [0.0, 0.0, 0.0, 0.0, 0.0, 0.0, 0.0, 0.0, 0.0, 0.0, 0.0, 0.0, 0.0, 0.0, 0.0, 0.0, 0.0, 0.0, 0.0, 0.0, 0.0, 0.0, 0.0, 0.0, 0.0, 0.0, 0.0, 0.0, 0.0, 0.0, 0.0, 0.0, 0.0, 0.0, 0.0, 0.0, 0.0, 0.0, 0.0, 0.0, 0.0, 0.0, 0.0, 0.0, 0.0, 0.0, 0.0, 0.0, 0.0, 0.0, 0.0, 0.0, 0.0, 0.0, 0.0, 0.0, 0.0, 0.0, 0.0, 0.0, 0.0, 0.0, 0.0, 0.0, 0.0, 0.0, 0.0, 0.0, 0.0, 0.0, 0.0, 0.0, 0.0, 0.0, 0.0, 0.0, 0.0, 0.0, 0.0, 0.0, 0.0, 0.0, 0.0, 0.0, 0.0, 0.0, 0.0, 0.0, 0.0, 0.0, 0.0, 0.0, 0.0, 0.0, 0.0, 0.0, 0.0, 0.0, 0.0, 0.0, 0.0, 0.0, 0.0, 0.0, 0.0, 0.0, 0.0, 0.0, 0.0, 0.0, 0.0, 0.0, 0.0, 0.0, 0.0, 0.0, 0.0, 0.0, 0.0, 0.0, 0.0, 0.0, 0.0, 0.0, 0.0, 0.0, 0.0, 0.0, 0.0, 0.0, 0.0, 0.0, 0.0, 0.0, 0.0, 0.0, 0.0, 0.0, 0.0, 0.0, 0.0, 0.0, 0.0, 0.0, 0.0, 0.0, 0.0, 0.0, 0.0, 0.0, 0.0, 0.0, 0.0, 0.0, 0.0, 0.0, 0.0, 0.0, 0.0, 0.0, 0.0, 0.0, 0.0, 0.0, 0.0, 0.0, 0.0, 0.0, 0.0, 0.0, 0.0, 0.0, 0.0, 0.0, 0.0, 0.0, 0.0, 0.0, 0.0, 0.0, 0.0, 0.0, 0.0, 0.0, 0.0, 0.0, 0.0, 0.0, 0.0, 0.0, 0.0, 0.0, 0.0, 0.0, 0.0, 0.0, 0.0, 0.0, 0.0, 0.0, 0.0, 0.0, 0.0, 0.0, 0.0, 0.0, 0.0, 0.0, 0.0, 0.0, 0.0, 0.0, 0.0, 0.0, 0.0, 0.0, 0.0, 0.0, 0.0, 0.0, 0.0, 0.0, 0.0, 0.0, 0.0, 0.0, 0.0, 0.0, 0.0, 0.0, 0.0, 0.0, 0.0, 0.0, 0.0, 0.0, 0.0, 0.0, 0.0, 0.0, 0.0, 0.0, 0.0, 0.0, 0.0, 0.0, 0.0, 0.0, 0.0, 0.0, 0.0, 0.0, 0.0, 0.0, 0.0, 0.0, 0.0, 0.0, 0.0, 0.0, 0.0, 0.0, 0.0, 0.0, 0.0, 0.0, 0.0, 0.0, 0.0, 0.0, 0.0, 0.0, 0.0, 0.0, 0.0, 0.0, 0.0, 0.0, 0.0, 0.0, 0.0, 0.0, 0.0, 0.0, 0.0, 0.0, 0.0, 0.0, 0.0, 0.0, 0.0, 0.0, 0.0, 0.0, 0.0, 0.0, 0.0, 0.0, 0.0, 0.0, 0.0, 0.0, 0.0, 0.0, 0.0, 0.0, 0.0, 0.0, 0.0, 0.0, 0.0, 0.0, 0.0, 0.0, 0.0, 0.0, 0.0, 0.0, 0.0, 0.0, 0.0, 0.0, 0.0, 0.0, 0.0, 0.0, 0.0, 0.0, 0.0, 0.0, 0.0, 0.0, 0.0, 0.0, 0.0, 0.0, 0.0, 0.0, 0.0, 0.0, 0.0, 0.0, 0.0, 0.0, 0.0, 0.0, 0.0, 0.0, 0.0, 0.0, 0.0, 0.0, 0.0, 0.0, 0.0, 0.0, 0.0, 0.0, 0.0, 0.0, 0.0, 0.0, 0.0, 0.0, 0.0, 0.0, 0.0, 0.0, 0.0, 0.0, 0.0, 0.0, 0.0, 0.0, 0.0, 0.0, 0.0, 0.0, 0.0, 0.0, 0.0, 0.0, 0.0, 0.0, 0.0, 0.0, 0.0, 0.0, 0.0, 0.0, 0.0, 0.0, 0.0, 0.0, 0.0, 0.0, 0.0, 0.0, 0.0, 0.0, 0.0, 0.0, 0.0, 0.0, 0.0, 0.0, 0.0, 0.0, 0.0, 0.0, 0.0, 0.0, 0.0, 0.0, 0.0, 0.0, 0.0, 0.0, 0.0, 0.0, 0.0, 0.0, 0.0, 0.0, 0.0, 0.0, 0.0, 0.0, 0.0, 0.0, 0.0, 0.0, 0.0, 0.0, 0.0, 0.0, 0.0, 0.0, 0.0, 0.0, 0.0, 0.0, 0.0, 0.0, 0.0, 0.0, 0.0, 0.0, 0.0, 0.0, 0.0, 0.0, 0.0, 0.0, 0.0, 0.0, 0.0, 0.0, 0.0, 0.0, 0.0, 0.0, 0.0, 0.0, 0.0, 0.0, 0.0, 0.0, 0.0, 0.0, 0.0, 0.0, 0.0, 0.0, 0.0, 0.0, 0.0, 0.0, 0.0, 0.0, 0.0, 0.0, 0.0, 0.0, 0.0, 0.0, 0.0, 0.0, 0.0, 0.0, 0.0, 0.0, 0.0, 0.0, 0.0, 0.0, 0.0, 0.0, 0.0, 0.0, 0.0, 0.0, 0.0, 0.0, 0.0, 0.0, 0.0, 0.0, 0.0, 0.0, 0.0, 0.0, 0.0, 0.0, 0.0, 0.0, 0.0, 0.0, 0.0, 0.0, 0.0, 0.0, 0.0, 0.0, 0.0, 0.0, 0.0, 0.0, 0.0, 0.0, 0.0, 0.0, 0.0, 0.0, 0.0, 0.0, 0.0, 0.0, 0.0, 0.0, 0.0, 0.0, 0.0, 0.0, 0.0, 0.0, 0.0, 0.0, 0.0, 0.0, 0.0, 0.0, 0.0, 0.0, 0.0, 0.0, 0.0, 0.0, 0.0, 0.0, 0.0, 0.0, 0.0, 0.0, 0.0, 0.0, 0.0, 0.0, 0.0, 0.0, 0.0, 0.0, 0.0, 0.0, 0.0, 0.0, 0.0, 0.0, 0.0, 0.0, 0.0, 0.0, 0.0, 0.0, 0.0, 0.0, 0.0, 0.0, 0.0, 0.0, 0.0, 0.0, 0.0, 0.0, 0.0, 0.0, 0.0, 0.0, 0.0, 0.0, 0.0, 0.0, 0.0, 0.0, 0.0, 0.0, 0.0, 0.0, 0.0, 0.0, 0.0, 0.0, 0.0, 0.0, 0.0, 0.0, 0.0, 0.0, 0.0, 0.0, 0.0, 0.0, 0.0, 0.0, 0.0, 0.0, 0.0, 0.0, 0.0, 0.0, 0.0, 0.0, 0.0, 0.0, 0.0, 0.0, 0.0, 0.0, 0.0, 0.0, 0.0, 0.0, 0.0, 0.0, 0.0, 0.0, 0.0, 0.0, 0.0, 0.0, 0.0, 0.0, 0.0, 0.0, 0.0, 0.0, 0.0, 0.0, 0.0, 0.0, 0.0, 0.0, 0.0, 0.0, 0.0, 0.0, 0.0, 0.0, 0.0, 0.0, 0.0, 0.0, 0.0, 0.0, 0.0, 0.0, 0.0, 0.0, 0.0, 0.0, 0.0, 0.0, 0.0, 0.0, 0.0, 0.0, 0.0, 0.0, 0.0, 0.0, 0.0, 0.0, 0.0, 0.0, 0.0, 0.0, 0.0, 0.0, 0.0, 0.0, 0.0, 0.0, 0.0, 0.0, 0.0, 0.0, 0.0, 0.0, 0.0, 0.0, 0.0, 0.0, 0.0, 0.0, 0.0, 0.0, 0.0, 0.0, 0.0, 0.0, 0.0, 0.0, 0.0, 0.0, 0.0, 0.0, 0.0, 0.0, 0.0, 0.0, 0.0, 0.0, 0.0, 0.0, 0.0, 0.0, 0.0, 0.0, 0.0, 0.0, 0.0, 0.0, 0.0, 0.0, 0.0, 0.0, 0.0, 0.0, 0.0, 0.0, 0.0, 0.0, 0.0, 0.0, 0.0, 0.0, 0.0, 0.0, 0.0, 0.0, 0.0, 0.0, 0.0, 0.0, 0.0, 0.0, 0.0, 0.0, 0.0, 0.0, 0.0, 0.0, 0.0, 0.0, 0.0, 0.0, 0.0, 0.0, 0.0, 0.0, 0.0, 0.0, 0.0, 0.0, 0.0, 0.0, 0.0, 0.0, 0.0, 0.0, 0.0, 0.0, 0.0, 0.0, 0.0, 0.0, 0.0, 0.0, 0.0, 0.0, 0.0, 0.0, 0.0, 0.0, 0.0, 0.0, 0.0, 0.0, 0.0, 0.0, 0.0, 0.0, 0.0, 0.0, 0.0, 0.0, 0.0, 0.0, 0.0, 0.0, 0.0, 0.0, 0.0, 0.0, 0.0, 0.0, 0.0, 0.0, 0.0, 0.0, 0.0, 0.0, 0.0, 0.0, 0.0, 0.0, 0.0, 0.0, 0.0, 0.0, 0.0, 0.0, 0.0, 0.0, 0.0, 0.0, 0.0, 0.0, 0.0, 0.0, 0.0, 0.0, 0.0, 0.0, 0.0, 0.0, 0.0, 0.0, 0.0, 0.0, 0.0, 0.0, 0.0, 0.0, 0.0, 0.0, 0.0, 0.0, 0.0, 0.0, 0.0, 0.0, 0.0, 0.0, 0.0, 0.0, 0.0, 0.0, 0.0, 0.0, 0.0, 0.0, 0.0, 0.0, 0.0, 0.0, 0.0, 0.0, 0.0, 0.0, 0.0, 0.0, 0.0, 0.0, 0.0, 0.0, 0.0, 0.0, 0.0, 0.0, 0.0, 0.0, 0.0, 0.0, 0.0, 0.0, 0.0, 0.0, 0.0, 0.0, 0.0, 0.0, 0.0, 0.0, 0.0, 0.0, 0.0, 0.0, 0.0, 0.0, 0.0, 0.0, 0.0, 0.0, 0.0, 0.0, 0.0, 0.0, 0.0, 0.0, 0.0, 0.0, 0.0, 0.0, 0.0, 0.0, 0.0, 0.0, 0.0, 0.0, 0.0, 0.0, 0.0, 0.0, 0.0, 0.0, 0.0, 0.0, 0.0, 0.0, 0.0, 0.0, 0.0, 0.0, 0.0, 0.0, 0.0, 0.0, 0.0, 0.0, 0.0, 0.0, 0.0, 0.0, 0.0, 0.0, 0.0, 0.0, 0.0, 0.0, 0.0, 0.0, 0.0, 0.0, 0.0, 0.0, 0.0, 0.0, 0.0, 0.0, 0.0, 0.0, 0.0, 0.0, 0.0, 0.0, 0.0, 0.0, 0.0, 0.0, 0.0, 0.0, 0.0, 0.0, 0.0, 0.0, 0.0, 0.0, 0.0, 0.0, 0.0, 0.0, 0.0, 0.0, 0.0, 0.0, 0.0, 0.0, 0.0, 0.0, 0.0, 0.0, 0.0, 0.0, 0.0, 0.0, 0.0, 0.0, 0.0, 0.0, 0.0, 0.0, 0.0, 0.0, 0.0, 0.0, 0.0, 0.0, 0.0, 0.0, 0.0, 0.0, 0.0, 0.0, 0.0, 0.0, 0.0, 0.0, 0.0, 0.0, 0.0, 0.0, 0.0, 0.0, 0.0, 0.0, 0.0, 0.0, 0.0, 0.0, 0.0, 0.0, 0.0, 0.0, 0.0, 0.0, 0.0, 0.0, 0.0, 0.0, 0.0, 0.0, 0.0, 0.0, 0.0, 0.0, 0.0, 0.0, 0.0, 0.0, 0.0, 0.0, 0.0, 0.0, 0.0, 0.0, 0.0, 0.0, 0.0, 0.0, 0.0, 0.0, 0.0, 0.0, 0.0, 0.0, 0.0, 0.0, 0.0, 0.0, 0.0, 0.0, 0.0, 0.0, 0.0, 0.0, 0.0, 0.0, 0.0, 0.0, 0.0, 0.0, 0.0, 0.0, 0.0, 0.0, 0.0, 0.0, 0.0, 0.0, 0.0, 0.0, 0.0, 0.0, 0.0, 0.0, 0.0, 0.0, 0.0, 0.0, 0.0, 0.0, 0.0, 0.0, 0.0, 0.0, 0.0, 0.0, 0.0, 0.0, 0.0, 0.0, 0.0, 0.0, 0.0, 0.0, 0.0, 0.0, 0.0, 0.0, 0.0, 0.0, 0.0, 0.0, 0.0, 0.0, 0.0, 0.0, 0.0, 0.0, 0.0, 0.0, 0.0, 0.0, 0.0, 0.0, 0.0, 0.0, 0.0, 0.0, 0.0, 0.0, 0.0, 0.0, 0.0, 0.0, 0.0, 0.0, 0.0, 0.0, 0.0, 0.0, 0.0, 0.0, 0.0, 0.0, 0.0, 0.0, 0.0, 0.0, 0.0, 0.0, 0.0, 0.0, 0.0, 0.0, 0.0, 0.0, 0.0, 0.0, 0.0, 0.0, 0.0, 0.0, 0.0, 0.0, 0.0, 0.0, 0.0, 0.0, 0.0, 0.0, 0.0, 0.0, 0.0, 0.0, 0.0, 0.0, 0.0, 0.0, 0.0, 0.0, 0.0, 0.0, 0.0, 0.0, 0.0, 0.0, 0.0, 0.0, 0.0, 0.0, 0.0, 0.0, 0.0, 0.0, 0.0, 0.0, 0.0, 0.0, 0.0, 0.0, 0.0, 0.0, 0.0, 0.0, 0.0, 0.0, 0.0, 0.0, 0.0, 0.0, 0.0, 0.0, 0.0, 0.0, 0.0, 0.0, 0.0, 0.0, 0.0, 0.0, 0.0, 0.0, 0.0, 0.0, 0.0, 0.0, 0.0, 0.0, 0.0, 0.0, 0.0, 0.0, 0.0, 0.0, 0.0, 0.0, 0.0, 0.0, 0.0, 0.0, 0.0, 0.0, 0.0, 0.0, 0.0, 0.0, 0.0, 0.0, 0.0, 0.0, 0.0, 0.0, 0.0, 0.0, 0.0, 0.0, 0.0, 0.0, 0.0, 0.0, 0.0, 0.0, 0.0, 0.0, 0.0, 0.0, 0.0, 0.0, 0.0, 0.0, 0.0, 0.0, 0.0, 0.0, 0.0, 0.0, 0.0, 0.0, 0.0, 0.0, 0.0, 0.0, 0.0, 0.0, 0.0, 0.0, 0.0, 0.0, 0.0, 0.0, 0.0, 0.0, 0.0, 0.0, 0.0, 0.0, 0.0, 0.0, 0.0, 0.0, 0.0, 0.0, 0.0, 0.0, 0.0, 0.0, 0.0, 0.0, 0.0, 0.0, 0.0, 0.0, 0.0, 0.0, 0.0, 0.0, 0.0, 0.0, 0.0, 0.0, 0.0, 0.0, 0.0, 0.0, 0.0, 0.0, 0.0, 0.0, 0.0, 0.0, 0.0, 0.0, 0.0, 0.0, 0.0, 0.0, 0.0, 0.0, 0.0, 0.0, 0.0, 0.0, 0.0, 0.0, 0.0, 0.0, 0.0, 0.0, 0.0, 0.0, 0.0, 0.0, 0.0, 0.0, 0.0, 0.0, 0.0, 0.0, 0.0, 0.0, 0.0, 0.0, 0.0, 0.0, 0.0, 0.0, 0.0, 0.0, 0.0, 0.0, 0.0, 0.0, 0.0, 0.0, 0.0, 0.0, 0.0, 0.0, 0.0, 0.0, 0.0, 0.0, 0.0, 0.0, 0.0, 0.0, 0.0, 0.0, 0.0, 0.0, 0.0, 0.0, 0.0, 0.0, 0.0, 0.0, 0.0, 0.0, 0.0, 0.0, 0.0, 0.0, 0.0, 0.0, 0.0, 0.0, 0.0, 0.0, 0.0, 0.0, 0.0, 0.0, 0.0, 0.0, 0.0, 0.0, 0.0, 0.0, 0.0, 0.0, 0.0, 0.0, 0.0, 0.0, 0.0, 0.0, 0.0, 0.0, 0.0, 0.0, 0.0, 0.0, 0.0, 0.0, 0.0, 0.0, 0.0, 0.0, 0.0, 0.0, 0.0, 0.0, 0.0, 0.0, 0.0, 0.0, 0.0, 0.0, 0.0, 0.0, 0.0, 0.0, 0.0, 0.0, 0.0, 0.0, 0.0, 0.0, 0.0, 0.0, 0.0, 0.0, 0.0, 0.0, 0.0, 0.0, 0.0, 0.0, 0.0, 0.0, 0.0, 0.0, 0.0, 0.0, 0.0, 0.0, 0.0, 0.0, 0.0, 0.0, 0.0, 0.0, 0.0, 0.0, 0.0, 0.0, 0.0, 0.0, 0.0, 0.0, 0.0, 0.0, 0.0, 0.0, 0.0, 0.0, 0.0, 0.0, 0.0, 0.0, 0.0, 0.0, 0.0, 0.0, 0.0, 0.0, 0.0, 0.0, 0.0, 0.0, 0.0, 0.0, 0.0, 0.0, 0.0, 0.0, 0.0, 0.0, 0.0, 0.0, 0.0, 0.0, 0.0, 0.0, 0.0, 0.0, 0.0, 0.0, 0.0, 0.0, 0.0, 0.0, 0.0, 0.0, 0.0, 0.0, 0.0, 0.0, 0.0, 0.0, 0.0, 0.0, 0.0, 0.0, 0.0, 0.0, 0.0, 0.0, 0.0, 0.0, 0.0, 0.0, 0.0, 0.0, 0.0, 0.0, 0.0, 0.0, 0.0, 0.0, 0.0, 0.0, 0.0, 0.0, 0.0, 0.0, 0.0, 0.0, 0.0, 0.0, 0.0, 0.0, 0.0, 0.0, 0.0, 0.0, 0.0, 0.0, 0.0, 0.0, 0.0, 0.0, 0.0, 0.0, 0.0, 0.0, 0.0, 0.0, 0.0, 0.0, 0.0, 0.0, 0.0, 0.0, 0.0, 0.0, 0.0, 0.0, 0.0, 0.0, 0.0, 0.0, 0.0, 0.0, 0.0, 0.0, 0.0, 0.0, 0.0, 0.0, 0.0, 0.0, 0.0, 0.0, 0.0, 0.0, 0.0, 0.0, 0.0, 0.0, 0.0, 0.0, 0.0, 0.0, 0.0, 0.0, 0.0, 0.0, 0.0, 0.0, 0.0, 0.0, 0.0, 0.0, 0.0, 0.0, 0.0, 0.0, 0.0, 0.0, 0.0, 0.0, 0.0, 0.0, 0.0, 0.0, 0.0, 0.0, 0.0, 0.0, 0.0, 0.0, 0.0, 0.0, 0.0, 0.0, 0.0, 0.0, 0.0, 0.0, 0.0, 0.0, 0.0, 0.0, 0.0, 0.0, 0.0, 0.0, 0.0, 0.0, 0.0, 0.0, 0.0, 0.0, 0.0, 0.0, 0.0, 0.0, 0.0, 0.0, 0.0, 0.0, 0.0, 0.0, 0.0, 0.0, 0.0, 0.0, 0.0, 0.0, 0.0, 0.0, 0.0, 0.0, 0.0, 0.0, 0.0, 0.0, 0.0, 0.0, 0.0, 0.0, 0.0, 0.0, 0.0, 0.0, 0.0, 0.0, 0.0, 0.0, 0.0, 0.0, 0.0, 0.0, 0.0, 0.0, 0.0, 0.0, 0.0, 0.0, 0.0, 0.0, 0.0, 0.0, 0.0, 0.0, 0.0, 0.0, 0.0, 0.0, 0.0, 0.0, 0.0, 0.0, 0.0, 0.0, 0.0, 0.0, 0.0, 0.0, 0.0, 0.0, 0.0, 0.0, 0.0, 0.0, 0.0, 0.0, 0.0, 0.0, 0.0, 0.0, 0.0, 0.0, 0.0, 0.0, 0.0, 0.0, 0.0, 0.0, 0.0, 0.0, 0.0, 0.0, 0.0, 0.0, 0.0, 0.0, 0.0, 0.0, 0.0, 0.0, 0.0, 0.0, 0.0, 0.0, 0.0, 0.0, 0.0, 0.0, 0.0, 0.0, 0.0, 0.0, 0.0, 0.0, 0.0, 0.0, 0.0, 0.0, 0.0, 0.0, 0.0, 0.0, 0.0, 0.0, 0.0, 0.0, 0.0, 0.0, 0.0, 0.0, 0.0, 0.0, 0.0, 0.0, 0.0, 0.0, 0.0, 0.0, 0.0, 0.0, 0.0, 0.0, 0.0, 0.0, 0.0, 0.0, 0.0, 0.0, 0.0, 0.0, 0.0, 0.0, 0.0, 0.0, 0.0, 0.0, 0.0, 0.0, 0.0, 0.0, 0.0, 0.0, 0.0, 0.0, 0.0, 0.0, 0.0, 0.0, 0.0, 0.0, 0.0, 0.0, 0.0, 0.0, 0.0, 0.0, 0.0, 0.0, 0.0, 0.0, 0.0, 0.0, 0.0, 0.0, 0.0, 0.0, 0.0, 0.0, 0.0, 0.0, 0.0, 0.0, 0.0, 0.0, 0.0, 0.0, 0.0, 0.0, 0.0, 0.0, 0.0, 0.0, 0.0, 0.0, 0.0, 0.0, 0.0, 0.0, 0.0, 0.0, 0.0, 0.0, 0.0, 0.0, 0.0, 0.0, 0.0, 0.0, 0.0, 0.0, 0.0, 0.0, 0.0, 0.0, 0.0, 0.0, 0.0, 0.0, 0.0, 0.0, 0.0, 0.0, 0.0, 0.0, 0.0, 0.0, 0.0, 0.0, 0.0, 0.0, 0.0, 0.0, 0.0, 0.0, 0.0, 0.0, 0.0, 0.0, 0.0, 0.0, 0.0, 0.0, 0.0, 0.0, 0.0, 0.0, 0.0, 0.0, 0.0, 0.0, 0.0, 0.0, 0.0, 0.0, 0.0, 0.0, 0.0, 0.0, 0.0, 0.0, 0.0, 0.0, 0.0, 0.0, 0.0, 0.0, 0.0, 0.0, 0.0, 0.0, 0.0, 0.0, 0.0, 0.0, 0.0, 0.0, 0.0, 0.0, 0.0, 0.0, 0.0, 0.0, 0.0, 0.0, 0.0, 0.0, 0.0, 0.0, 0.0, 0.0, 0.0, 0.0, 0.0, 0.0, 0.0, 0.0, 0.0, 0.0, 0.0, 0.0, 0.0, 0.0, 0.0, 0.0, 0.0, 0.0, 0.0, 0.0, 0.0, 0.0, 0.0, 0.0, 0.0, 0.0, 0.0, 0.0, 0.0, 0.0, 0.0, 0.0, 0.0, 0.0, 0.0, 0.0, 0.0, 0.0, 0.0, 0.0, 0.0, 0.0, 0.0, 0.0, 0.0, 0.0, 0.0, 0.0, 0.0, 0.0, 0.0, 0.0, 0.0, 0.0, 0.0, 0.0, 0.0, 0.0, 0.0, 0.0, 0.0, 0.0, 0.0, 0.0, 0.0, 0.0, 0.0, 0.0, 0.0, 0.0, 0.0, 0.0, 0.0, 0.0, 0.0, 0.0, 0.0, 0.0, 0.0, 0.0, 0.0, 0.0, 0.0, 0.0, 0.0, 0.0, 0.0, 0.0, 0.0, 0.0, 0.0, 0.0, 0.0, 0.0, 0.0, 0.0, 0.0, 0.0, 0.0, 0.0, 0.0, 0.0, 0.0, 0.0, 0.0, 0.0, 0.0, 0.0, 0.0, 0.0, 0.0, 0.0, 0.0, 0.0, 0.0, 0.0, 0.0, 0.0, 0.0, 0.0, 0.0, 0.0, 0.0, 0.0, 0.0, 0.0, 0.0, 0.0, 0.0, 0.0, 0.0, 0.0, 0.0, 0.0, 0.0, 0.0, 0.0, 0.0, 0.0, 0.0, 0.0, 0.0, 0.0, 0.0, 0.0, 0.0, 0.0, 0.0, 0.0, 0.0, 0.0, 0.0, 0.0, 0.0, 0.0, 0.0, 0.0, 0.0, 0.0, 0.0, 0.0, 0.0, 0.0, 0.0, 0.0, 0.0, 0.0, 0.0, 0.0, 0.0, 0.0, 0.0, 0.0, 0.0, 0.0, 0.0, 0.0, 0.0, 0.0, 0.0, 0.0, 0.0, 0.0, 0.0, 0.0, 0.0, 0.0, 0.0, 0.0, 0.0, 0.0, 0.0, 0.0, 0.0, 0.0, 0.0, 0.0, 0.0, 0.0, 0.0, 0.0, 0.0, 0.0, 0.0, 0.0, 0.0, 0.0, 0.0, 0.0, 0.0, 0.0, 0.0, 0.0, 0.0, 0.0, 0.0, 0.0, 0.0, 0.0, 0.0, 0.0, 0.0, 0.0, 0.0, 0.0, 0.0, 0.0, 0.0, 0.0, 0.0, 0.0, 0.0, 0.0, 0.0, 0.0, 0.0, 0.0, 0.0, 0.0, 0.0, 0.0, 0.0, 0.0, 0.0, 0.0, 0.0, 0.0, 0.0, 0.0, 0.0, 0.0, 0.0, 0.0, 0.0, 0.0, 0.0, 0.0, 0.0, 0.0, 0.0, 0.0, 0.0, 0.0, 0.0, 0.0, 0.0, 0.0, 0.0, 0.0, 0.0, 0.0, 0.0, 0.0, 0.0, 0.0, 0.0, 0.0, 0.0, 0.0, 0.0, 0.0, 0.0, 0.0, 0.0, 0.0, 0.0, 0.0, 0.0, 0.0, 0.0, 0.0, 0.0, 0.0, 0.0, 0.0, 0.0, 0.0, 0.0, 0.0, 0.0, 0.0, 0.0, 0.0, 0.0, 0.0, 0.0, 0.0, 0.0, 0.0, 0.0, 0.0, 0.0, 0.0, 0.0, 0.0, 0.0, 0.0, 0.0, 0.0, 0.0, 0.0, 0.0, 0.0, 0.0, 0.0, 0.0, 0.0, 0.0, 0.0, 0.0, 0.0, 0.0, 0.0, 0.0, 0.0, 0.0, 0.0, 0.0, 0.0, 0.0, 0.0, 0.0, 0.0, 0.0, 0.0, 0.0, 0.0, 0.0, 0.0, 0.0, 0.0, 0.0, 0.0, 0.0, 0.0, 0.0, 0.0, 0.0, 0.0, 0.0, 0.0, 0.0, 0.0, 0.0, 0.0, 0.0, 0.0, 0.0, 0.0, 0.0, 0.0, 0.0, 0.0, 0.0, 0.0, 0.0, 0.0, 0.0, 0.0, 0.0, 0.0, 0.0, 0.0, 0.0, 0.0, 0.0, 0.0, 0.0, 0.0, 0.0, 0.0, 0.0, 0.0, 0.0, 0.0, 0.0, 0.0, 0.0, 0.0, 0.0, 0.0, 0.0, 0.0, 0.0, 0.0, 0.0, 0.0, 0.0, 0.0, 0.0, 0.0, 0.0, 0.0, 0.0, 0.0, 0.0, 0.0, 0.0, 0.0, 0.0, 0.0, 0.0, 0.0, 0.0, 0.0, 0.0, 0.0, 0.0, 0.0, 0.0, 0.0, 0.0, 0.0, 0.0, 0.0, 0.0, 0.0, 0.0, 0.0, 0.0, 0.0, 0.0, 0.0, 0.0, 0.0, 0.0, 0.0, 0.0, 0.0, 0.0, 0.0, 0.0, 0.0, 0.0, 0.0, 0.0, 0.0, 0.0, 0.0, 0.0, 0.0, 0.0, 0.0, 0.0, 0.0, 0.0, 0.0, 0.0, 0.0, 0.0, 0.0, 0.0, 0.0, 0.0, 0.0, 0.0, 0.0, 0.0, 0.0, 0.0, 0.0, 0.0, 0.0, 0.0, 0.0, 0.0, 0.0, 0.0, 0.0, 0.0, 0.0, 0.0, 0.0, 0.0, 0.0, 0.0, 0.0, 0.0, 0.0, 0.0, 0.0, 0.0, 0.0, 0.0, 0.0, 0.0, 0.0, 0.0, 0.0, 0.0, 0.0, 0.0, 0.0, 0.0, 0.0, 0.0, 0.0, 0.0, 0.0, 0.0, 0.0, 0.0, 0.0, 0.0, 0.0, 0.0, 0.0, 0.0, 0.0, 0.0, 0.0, 0.0, 0.0, 0.0, 0.0, 0.0, 0.0, 0.0, 0.0, 0.0, 0.0, 0.0, 0.0, 0.0, 0.0, 0.0, 0.0, 0.0, 0.0, 0.0, 0.0, 0.0, 0.0, 0.0, 0.0, 0.0, 0.0, 0.0, 0.0, 0.0, 0.0, 0.0, 0.0, 0.0, 0.0, 0.0, 0.0, 0.0, 0.0, 0.0, 0.0, 0.0, 0.0, 0.0, 0.0, 0.0, 0.0, 0.0, 0.0, 0.0, 0.0, 0.0, 0.0, 0.0, 0.0, 0.0, 0.0, 0.0, 0.0, 0.0, 0.0, 0.0, 0.0, 0.0, 0.0, 0.0, 0.0, 0.0, 0.0, 0.0, 0.0, 0.0, 0.0, 0.0, 0.0, 0.0, 0.0, 0.0, 0.0, 0.0, 0.0, 0.0, 0.0, 0.0, 0.0, 0.0, 0.0, 0.0, 0.0, 0.0, 0.0, 0.0, 0.0, 0.0, 0.0, 0.0, 0.0, 0.0, 0.0, 0.0, 0.0, 0.0, 0.0, 0.0, 0.0, 0.0, 0.0, 0.0, 0.0, 0.0, 0.0, 0.0, 0.0, 0.0, 0.0, 0.0, 0.0, 0.0, 0.0, 0.0, 0.0, 0.0, 0.0, 0.0, 0.0, 0.0, 0.0, 0.0, 0.0, 0.0, 0.0, 0.0, 0.0, 0.0, 0.0, 0.0, 0.0, 0.0, 0.0, 0.0, 0.0, 0.0, 0.0, 0.0, 0.0, 0.0, 0.0, 0.0, 0.0, 0.0, 0.0, 0.0, 0.0, 0.0, 0.0, 0.0, 0.0, 0.0, 0.0, 0.0, 0.0, 0.0, 0.0, 0.0, 0.0, 0.0, 0.0, 0.0, 0.0, 0.0, 0.0, 0.0, 0.0, 0.0, 0.0, 0.0, 0.0, 0.0, 0.0, 0.0, 0.0, 0.0, 0.0, 0.0, 0.0, 0.0, 0.0, 0.0, 0.0, 0.0, 0.0, 0.0, 0.0, 0.0, 0.0, 0.0, 0.0, 0.0, 0.0, 0.0, 0.0, 0.0, 0.0, 0.0, 0.0, 0.0, 0.0, 0.0, 0.0, 0.0, 0.0, 0.0, 0.0, 0.0, 0.0, 0.0, 0.0, 0.0, 0.0, 0.0, 0.0, 0.0, 0.0, 0.0, 0.0, 0.0, 0.0, 0.0, 0.0, 0.0, 0.0, 0.0, 0.0, 0.0, 0.0, 0.0, 0.0, 0.0, 0.0, 0.0, 0.0, 0.0, 0.0, 0.0, 0.0, 0.0, 0.0, 0.0, 0.0, 0.0, 0.0, 0.0, 0.0, 0.0, 0.0, 0.0, 0.0, 0.0, 0.0, 0.0, 0.0, 0.0, 0.0, 0.0, 0.0, 0.0, 0.0, 0.0, 0.0, 0.0, 0.0, 0.0, 0.0, 0.0, 0.0, 0.0, 0.0, 0.0, 0.0, 0.0, 0.0, 0.0, 0.0, 0.0, 0.0, 0.0, 0.0, 0.0, 0.0, 0.0, 0.0, 0.0, 0.0, 0.0, 0.0, 0.0, 0.0, 0.0, 0.0, 0.0, 0.0, 0.0, 0.0, 0.0, 0.0, 0.0, 0.0, 0.0, 0.0, 0.0, 0.0, 0.0, 0.0, 0.0, 0.0, 0.0, 0.0, 0.0, 0.0, 0.0, 0.0, 0.0, 0.0, 0.0, 0.0, 0.0, 0.0, 0.0, 0.0, 0.0, 0.0, 0.0, 0.0, 0.0, 0.0, 0.0, 0.0, 0.0, 0.0, 0.0, 0.0, 0.0, 0.0, 0.0, 0.0, 0.0, 0.0, 0.0, 0.0, 0.0, 0.0, 0.0, 0.0, 0.0, 0.0, 0.0, 0.0, 0.0, 0.0, 0.0, 0.0, 0.0, 0.0, 0.0, 0.0, 0.0, 0.0, 0.0, 0.0, 0.0, 0.0, 0.0, 0.0, 0.0, 0.0, 0.0, 0.0, 0.0, 0.0, 0.0, 0.0, 0.0, 0.0, 0.0, 0.0, 0.0, 0.0, 0.0, 0.0, 0.0, 0.0, 0.0, 0.0, 0.0, 0.0, 0.0, 0.0, 0.0, 0.0, 0.0, 0.0, 0.0, 0.0, 0.0, 0.0, 0.0, 0.0, 0.0, 0.0, 0.0, 0.0, 0.0, 0.0, 0.0, 0.0, 0.0, 0.0, 0.0, 0.0, 0.0, 0.0, 0.0, 0.0, 0.0, 0.0, 0.0, 0.0, 0.0, 0.0, 0.0, 0.0, 0.0, 0.0, 0.0, 0.0, 0.0, 0.0, 0.0, 0.0, 0.0, 0.0, 0.0, 0.0, 0.0, 0.0, 0.0, 0.0, 0.0, 0.0, 0.0, 0.0, 0.0, 0.0, 0.0, 0.0, 0.0, 0.0, 0.0, 0.0, 0.0, 0.0, 0.0, 0.0, 0.0, 0.0, 0.0, 0.0, 0.0, 0.0, 0.0, 0.0, 0.0, 0.0, 0.0, 0.0, 0.0, 0.0, 0.0, 0.0, 0.0, 0.0, 0.0, 0.0, 0.0, 0.0, 0.0, 0.0, 0.0, 0.0, 0.0, 0.0, 0.0, 0.0, 0.0, 0.0, 0.0, 0.0, 0.0, 0.0, 0.0, 0.0, 0.0, 0.0, 0.0, 0.0, 0.0, 0.0, 0.0, 0.0, 0.0, 0.0, 0.0, 0.0, 0.0, 0.0, 0.0, 0.0, 0.0, 0.0, 0.0, 0.0, 0.0, 0.0, 0.0, 0.0, 0.0, 0.0, 0.0, 0.0, 0.0, 0.0, 0.0, 0.0, 0.0, 0.0, 0.0, 0.0, 0.0, 0.0, 0.0, 0.0, 0.0, 0.0, 0.0, 0.0, 0.0, 0.0, 0.0, 0.0, 0.0, 0.0, 0.0, 0.0, 0.0, 0.0, 0.0, 0.0, 0.0, 0.0, 0.0, 0.0, 0.0, 0.0, 0.0, 0.0, 0.0, 0.0, 0.0, 0.0, 0.0, 0.0, 0.0, 0.0, 0.0, 0.0, 0.0, 0.0, 0.0, 0.0, 0.0, 0.0, 0.0, 0.0, 0.0, 0.0, 0.0, 0.0, 0.0, 0.0, 0.0, 0.0, 0.0, 0.0, 0.0, 0.0, 0.0, 0.0, 0.0, 0.0, 0.0, 0.0, 0.0, 0.0, 0.0, 0.0, 0.0, 0.0, 0.0, 0.0, 0.0, 0.0, 0.0, 0.0, 0.0, 0.0, 0.0, 0.0, 0.0, 0.0, 0.0, 0.0, 0.0, 0.0, 0.0, 0.0, 0.0, 0.0, 0.0, 0.0, 0.0, 0.0, 0.0, 0.0, 0.0, 0.0, 0.0, 0.0, 0.0, 0.0, 0.0, 0.0, 0.0, 0.0, 0.0, 0.0, 0.0, 0.0, 0.0, 0.0, 0.0, 0.0, 0.0, 0.0, 0.0, 0.0, 0.0, 0.0, 0.0, 0.0, 0.0, 0.0, 0.0, 0.0, 0.0, 0.0, 0.0, 0.0, 0.0, 0.0, 0.0, 0.0, 0.0, 0.0, 0.0, 0.0, 0.0, 0.0, 0.0, 0.0, 0.0, 0.0, 0.0, 0.0, 0.0, 0.0, 0.0, 0.0, 0.0, 0.0, 0.0, 0.0, 0.0, 0.0, 0.0, 0.0, 0.0, 0.0, 0.0, 0.0, 0.0, 0.0, 0.0, 0.0, 0.0, 0.0, 0.0, 0.0, 0.0, 0.0, 0.0, 0.0, 0.0, 0.0, 0.0, 0.0, 0.0, 0.0, 0.0, 0.0, 0.0, 0.0, 0.0, 0.0, 0.0, 0.0, 0.0, 0.0, 0.0, 0.0, 0.0, 0.0, 0.0, 0.0, 0.0, 0.0, 0.0, 0.0, 0.0, 0.0, 0.0, 0.0, 0.0, 0.0, 0.0, 0.0, 0.0, 0.0, 0.0, 0.0, 0.0, 0.0, 0.0, 0.0, 0.0, 0.0, 0.0, 0.0, 0.0, 0.0, 0.0, 0.0, 0.0, 0.0, 0.0, 0.0, 0.0, 0.0, 0.0, 0.0, 0.0, 0.0, 0.0, 0.0, 0.0, 0.0, 0.0, 0.0, 0.0, 0.0, 0.0, 0.0, 0.0, 0.0, 0.0, 0.0, 0.0, 0.0, 0.0, 0.0, 0.0, 0.0, 0.0, 0.0, 0.0, 0.0, 0.0, 0.0, 0.0, 0.0, 0.0, 0.0, 0.0, 0.0, 0.0, 0.0, 0.0, 0.0, 0.0, 0.0, 0.0, 0.0, 0.0, 0.0, 0.0, 0.0, 0.0, 0.0, 0.0, 0.0, 0.0, 0.0, 0.0, 0.0, 0.0, 0.0, 0.0, 0.0, 0.0, 0.0, 0.0, 0.0, 0.0, 0.0, 0.0, 0.0, 0.0, 0.0, 0.0, 0.0, 0.0, 0.0, 0.0, 0.0, 0.0, 0.0, 0.0, 0.0, 0.0, 0.0, 0.0, 0.0, 0.0, 0.0, 0.0, 0.0, 0.0, 0.0, 0.0, 0.0, 0.0, 0.0, 0.0, 0.0, 0.0, 0.0, 0.0, 0.0, 0.0, 0.0, 0.0, 0.0, 0.0, 0.0, 0.0, 0.0, 0.0, 0.0, 0.0, 0.0, 0.0, 0.0, 0.0, 0.0, 0.0, 0.0, 0.0, 0.0, 0.0, 0.0, 0.0, 0.0, 0.0, 0.0, 0.0, 0.0, 0.0, 0.0, 0.0, 0.0, 0.0, 0.0, 0.0, 0.0, 0.0, 0.0, 0.0, 0.0, 0.0, 0.0, 0.0, 0.0, 0.0, 0.0, 0.0, 0.0, 0.0, 0.0, 0.0, 0.0, 0.0, 0.0, 0.0, 0.0, 0.0, 0.0, 0.0, 0.0, 0.0, 0.0, 0.0, 0.0, 0.0, 0.0, 0.0, 0.0, 0.0, 0.0, 0.0, 0.0, 0.0, 0.0, 0.0, 0.0, 0.0, 0.0, 0.0, 0.0, 0.0, 0.0, 0.0, 0.0, 0.0, 0.0, 0.0, 0.0, 0.0, 0.0, 0.0, 0.0, 0.0, 0.0, 0.0, 0.0, 0.0, 0.0, 0.0, 0.0, 0.0, 0.0, 0.0, 0.0, 0.0, 0.0, 0.0, 0.0, 0.0, 0.0, 0.0, 0.0, 0.0, 0.0, 0.0, 0.0, 0.0, 0.0, 0.0, 0.0, 0.0, 0.0, 0.0, 0.0, 0.0, 0.0, 0.0, 0.0, 0.0, 0.0, 0.0, 0.0, 0.0, 0.0, 0.0, 0.0, 0.0, 0.0, 0.0, 0.0, 0.0, 0.0, 0.0, 0.0, 0.0, 0.0, 0.0, 0.0, 0.0, 0.0, 0.0, 0.0, 0.0, 0.0, 0.0, 0.0, 0.0, 0.0, 0.0, 0.0, 0.0, 0.0, 0.0, 0.0, 0.0, 0.0, 0.0, 0.0, 0.0, 0.0, 0.0, 0.0, 0.0, 0.0, 0.0, 0.0, 0.0, 0.0, 0.0, 0.0, 0.0, 0.0, 0.0, 0.0, 0.0, 0.0, 0.0, 0.0, 0.0, 0.0, 0.0, 0.0, 0.0, 0.0, 0.0, 0.0, 0.0, 0.0, 0.0, 0.0, 0.0, 0.0, 0.0, 0.0, 0.0, 0.0, 0.0, 0.0, 0.0, 0.0, 0.0, 0.0, 0.0, 0.0, 0.0, 0.0, 0.0, 0.0, 0.0, 0.0, 0.0, 0.0, 0.0, 0.0, 0.0, 0.0, 0.0, 0.0, 0.0, 0.0, 0.0, 0.0, 0.0, 0.0, 0.0, 0.0, 0.0, 0.0, 0.0, 0.0, 0.0, 0.0, 0.0, 0.0, 0.0, 0.0, 0.0, 0.0, 0.0, 0.0, 0.0, 0.0, 0.0, 0.0, 0.0, 0.0, 0.0, 0.0, 0.0, 0.0, 0.0, 0.0, 0.0, 0.0, 0.0, 0.0, 0.0, 0.0, 0.0, 0.0, 0.0, 0.0, 0.0, 0.0, 0.0, 0.0, 0.0, 0.0, 0.0, 0.0, 0.0, 0.0, 0.0, 0.0, 0.0, 0.0, 0.0, 0.0, 0.0, 0.0, 0.0, 0.0, 0.0, 0.0, 0.0, 0.0, 0.0, 0.0, 0.0, 0.0, 0.0, 0.0, 0.0, 0.0, 0.0, 0.0, 0.0, 0.0, 0.0, 0.0, 0.0, 0.0, 0.0, 0.0, 0.0, 0.0, 0.0, 0.0, 0.0, 0.0, 0.0, 0.0, 0.0, 0.0, 0.0, 0.0, 0.0, 0.0, 0.0, 0.0, 0.0, 0.0, 0.0, 0.0, 0.0, 0.0, 0.0, 0.0, 0.0, 0.0, 0.0, 0.0, 0.0, 0.0, 0.0, 0.0, 0.0, 0.0, 0.0, 0.0, 0.0, 0.0, 0.0, 0.0, 0.0, 0.0, 0.0, 0.0, 0.0, 0.0, 0.0, 0.0, 0.0, 0.0, 0.0, 0.0, 0.0, 0.0, 0.0, 0.0, 0.0, 0.0, 0.0, 0.0, 0.0, 0.0, 0.0, 0.0, 0.0, 0.0, 0.0, 0.0, 0.0, 0.0, 0.0, 0.0, 0.0, 0.0, 0.0, 0.0, 0.0, 0.0, 0.0, 0.0, 0.0, 0.0, 0.0, 0.0, 0.0, 0.0, 0.0, 0.0, 0.0, 0.0, 0.0, 0.0, 0.0, 0.0, 0.0, 0.0, 0.0, 0.0, 0.0, 0.0, 0.0, 0.0, 0.0, 0.0, 0.0, 0.0, 0.0, 0.0, 0.0, 0.0, 0.0, 0.0, 0.0, 0.0, 0.0, 0.0, 0.0, 0.0, 0.0, 0.0, 0.0, 0.0, 0.0, 0.0, 0.0, 0.0, 0.0, 0.0, 0.0, 0.0, 0.0, 0.0, 0.0, 0.0, 0.0, 0.0, 0.0, 0.0, 0.0, 0.0, 0.0, 0.0, 0.0, 0.0, 0.0, 0.0, 0.0, 0.0, 0.0, 0.0, 0.0, 0.0, 0.0, 0.0, 0.0, 0.0, 0.0, 0.0, 0.0, 0.0, 0.0, 0.0, 0.0, 0.0, 0.0, 0.0, 0.0, 0.0, 0.0, 0.0, 0.0, 0.0, 0.0, 0.0, 0.0, 0.0, 0.0, 0.0, 0.0, 0.0, 0.0, 0.0, 0.0, 0.0, 0.0, 0.0, 0.0, 0.0, 0.0, 0.0, 0.0, 0.0, 0.0, 0.0, 0.0, 0.0, 0.0, 0.0, 0.0, 0.0, 0.0, 0.0, 0.0, 0.0, 0.0, 0.0, 0.0, 0.0, 0.0, 0.0, 0.0, 0.0, 0.0, 0.0, 0.0, 0.0, 0.0, 0.0, 0.0, 0.0, 0.0, 0.0, 0.0, 0.0, 0.0, 0.0, 0.0, 0.0, 0.0, 0.0, 0.0, 0.0, 0.0, 0.0, 0.0, 0.0, 0.0, 0.0, 0.0, 0.0, 0.0, 0.0, 0.0, 0.0, 0.0, 0.0, 0.0, 0.0, 0.0, 0.0, 0.0, 0.0, 0.0, 0.0, 0.0, 0.0, 0.0, 0.0, 0.0, 0.0, 0.0, 0.0, 0.0, 0.0, 0.0, 0.0, 0.0, 0.0, 0.0, 0.0, 0.0, 0.0, 0.0, 0.0, 0.0, 0.0, 0.0, 0.0, 0.0, 0.0, 0.0, 0.0, 0.0, 0.0, 0.0, 0.0, 0.0, 0.0, 0.0, 0.0, 0.0, 0.0, 0.0, 0.0, 0.0, 0.0, 0.0, 0.0, 0.0, 0.0, 0.0, 0.0, 0.0, 0.0, 0.0, 0.0, 0.0, 0.0, 0.0, 0.0, 0.0, 0.0, 0.0, 0.0, 0.0, 0.0, 0.0, 0.0, 0.0, 0.0, 0.0, 0.0, 0.0, 0.0, 0.0, 0.0, 0.0, 0.0, 0.0, 0.0, 0.0, 0.0, 0.0, 0.0, 0.0, 0.0, 0.0, 0.0, 0.0, 0.0, 0.0, 0.0, 0.0, 0.0, 0.0, 0.0, 0.0, 0.0, 0.0, 0.0, 0.0, 0.0, 0.0, 0.0, 0.0, 0.0, 0.0, 0.0, 0.0, 0.0, 0.0, 0.0, 0.0, 0.0, 0.0, 0.0, 0.0, 0.0, 0.0, 0.0, 0.0, 0.0, 0.0, 0.0, 0.0, 0.0, 0.0, 0.0, 0.0, 0.0, 0.0, 0.0, 0.0, 0.0, 0.0, 0.0, 0.0, 0.0, 0.0, 0.0, 0.0, 0.0, 0.0, 0.0, 0.0, 0.0, 0.0, 0.0, 0.0, 0.0, 0.0, 0.0, 0.0, 0.0, 0.0, 0.0, 0.0, 0.0, 0.0, 0.0, 0.0, 0.0, 0.0, 0.0, 0.0, 0.0, 0.0, 0.0, 0.0, 0.0, 0.0, 0.0, 0.0, 0.0, 0.0, 0.0, 0.0, 0.0, 0.0, 0.0, 0.0, 0.0, 0.0, 0.0, 0.0, 0.0, 0.0, 0.0, 0.0, 0.0, 0.0, 0.0, 0.0, 0.0, 0.0, 0.0, 0.0, 0.0, 0.0, 0.0, 0.0, 0.0, 0.0, 0.0, 0.0, 0.0, 0.0, 0.0, 0.0, 0.0, 0.0, 0.0, 0.0, 0.0, 0.0, 0.0, 0.0, 0.0, 0.0, 0.0, 0.0, 0.0, 0.0, 0.0, 0.0, 0.0, 0.0, 0.0, 0.0, 0.0, 0.0, 0.0, 0.0, 0.0, 0.0, 0.0, 0.0, 0.0, 0.0, 0.0, 0.0, 0.0, 0.0, 0.0, 0.0, 0.0, 0.0, 0.0, 0.0, 0.0, 0.0, 0.0, 0.0, 0.0, 0.0, 0.0, 0.0, 0.0, 0.0, 0.0, 0.0, 0.0, 0.0, 0.0, 0.0, 0.0, 0.0, 0.0, 0.0, 0.0, 0.0, 0.0, 0.0, 0.0, 0.0, 0.0, 0.0, 0.0, 0.0, 0.0, 0.0, 0.0, 0.0, 0.0, 0.0, 0.0, 0.0, 0.0, 0.0, 0.0, 0.0, 0.0, 0.0, 0.0, 0.0, 0.0, 0.0, 0.0, 0.0, 0.0, 0.0, 0.0, 0.0, 0.0, 0.0, 0.0, 0.0, 0.0, 0.0, 0.0, 0.0, 0.0, 0.0, 0.0, 0.0, 0.0, 0.0, 0.0, 0.0, 0.0, 0.0, 0.0, 0.0, 0.0, 0.0, 0.0, 0.0, 0.0, 0.0, 0.0, 0.0, 0.0, 0.0, 0.0, 0.0, 0.0, 0.0, 0.0, 0.0, 0.0, 0.0, 0.0, 0.0, 0.0, 0.0, 0.0, 0.0, 0.0, 0.0, 0.0, 0.0, 0.0, 0.0, 0.0, 0.0, 0.0, 0.0, 0.0, 0.0, 0.0, 0.0, 0.0, 0.0, 0.0, 0.0, 0.0, 0.0, 0.0, 0.0, 0.0, 0.0, 0.0, 0.0, 0.0, 0.0, 0.0, 0.0, 0.0, 0.0, 0.0, 0.0, 0.0, 0.0, 0.0, 0.0, 0.0, 0.0, 0.0, 0.0, 0.0, 0.0, 0.0, 0.0, 0.0, 0.0, 0.0, 0.0, 0.0, 0.0, 0.0, 0.0, 0.0, 0.0, 0.0, 0.0, 0.0, 0.0, 0.0, 0.0, 0.0, 0.0, 0.0, 0.0, 0.0, 0.0, 0.0, 0.0, 0.0, 0.0, 0.0, 0.0, 0.0, 0.0, 0.0, 0.0, 0.0, 0.0, 0.0, 0.0, 0.0, 0.0, 0.0, 0.0, 0.0, 0.0, 0.0, 0.0, 0.0, 0.0, 0.0, 0.0, 0.0, 0.0, 0.0, 0.0, 0.0, 0.0, 0.0, 0.0, 0.0, 0.0, 0.0, 0.0, 0.0, 0.0, 0.0, 0.0, 0.0, 0.0, 0.0, 0.0, 0.0, 0.0, 0.0, 0.0, 0.0, 0.0, 0.0, 0.0, 0.0, 0.0, 0.0, 0.0, 0.0, 0.0, 0.0, 0.0, 0.0, 0.0, 0.0, 0.0, 0.0, 0.0, 0.0, 0.0, 0.0, 0.0, 0.0, 0.0, 0.0, 0.0, 0.0, 0.0, 0.0, 0.0, 0.0, 0.0, 0.0, 0.0, 0.0, 0.0, 0.0, 0.0, 0.0, 0.0, 0.0, 0.0, 0.0, 0.0, 0.0, 0.0, 0.0, 0.0, 0.0, 0.0, 0.0, 0.0, 0.0, 0.0, 0.0, 0.0, 0.0, 0.0, 0.0, 0.0, 0.0, 0.0, 0.0, 0.0, 0.0, 0.0, 0.0, 0.0, 0.0, 0.0, 0.0, 0.0, 0.0, 0.0, 0.0, 0.0, 0.0, 0.0, 0.0, 0.0, 0.0, 0.0, 0.0, 0.0, 0.0, 0.0, 0.0, 0.0, 0.0, 0.0, 0.0, 0.0, 0.0, 0.0, 0.0, 0.0, 0.0, 0.0, 0.0, 0.0, 0.0, 0.0, 0.0, 0.0, 0.0, 0.0, 0.0, 0.0, 0.0, 0.0, 0.0, 0.0, 0.0, 0.0, 0.0, 0.0, 0.0, 0.0, 0.0, 0.0, 0.0, 0.0, 0.0, 0.0, 0.0, 0.0, 0.0, 0.0, 0.0, 0.0, 0.0, 0.0, 0.0, 0.0, 0.0, 0.0, 0.0, 0.0, 0.0, 0.0, 0.0, 0.0, 0.0, 0.0, 0.0, 0.0, 0.0, 0.0, 0.0, 0.0, 0.0, 0.0, 0.0, 0.0, 0.0, 0.0, 0.0, 0.0, 0.0, 0.0, 0.0, 0.0, 0.0, 0.0, 0.0, 0.0, 0.0, 0.0, 0.0, 0.0, 0.0, 0.0, 0.0, 0.0, 0.0, 0.0, 0.0, 0.0, 0.0, 0.0, 0.0, 0.0, 0.0, 0.0, 0.0, 0.0, 0.0, 0.0, 0.0, 0.0, 0.0, 0.0, 0.0, 0.0, 0.0, 0.0, 0.0, 0.0, 0.0, 0.0, 0.0, 0.0, 0.0, 0.0, 0.0, 0.0, 0.0, 0.0, 0.0, 0.0, 0.0, 0.0, 0.0, 0.0, 0.0, 0.0, 0.0, 0.0, 0.0, 0.0, 0.0, 0.0, 0.0, 0.0, 0.0, 0.0, 0.0, 0.0, 0.0, 0.0, 0.0, 0.0, 0.0, 0.0, 0.0, 0.0, 0.0, 0.0, 0.0, 0.0, 0.0, 0.0, 0.0, 0.0, 0.0, 0.0, 0.0, 0.0, 0.0, 0.0, 0.0, 0.0, 0.0, 0.0, 0.0, 0.0, 0.0, 0.0, 0.0, 0.0, 0.0, 0.0, 0.0, 0.0, 0.0, 0.0, 0.0, 0.0, 0.0, 0.0, 0.0, 0.0, 0.0, 0.0, 0.0, 0.0, 0.0, 0.0, 0.0, 0.0, 0.0, 0.0, 0.0, 0.0, 0.0, 0.0, 0.0, 0.0, 0.0, 0.0, 0.0, 0.0, 0.0, 0.0, 0.0, 0.0, 0.0, 0.0, 0.0, 0.0, 0.0, 0.0, 0.0, 0.0, 0.0, 0.0, 0.0, 0.0, 0.0, 0.0, 0.0, 0.0, 0.0, 0.0, 0.0, 0.0, 0.0, 0.0, 0.0, 0.0, 0.0, 0.0, 0.0, 0.0, 0.0, 0.0, 0.0, 0.0, 0.0, 0.0, 0.0, 0.0, 0.0, 0.0, 0.0, 0.0, 0.0, 0.0, 0.0, 0.0, 0.0, 0.0, 0.0, 0.0, 0.0, 0.0, 0.0, 0.0, 0.0, 0.0, 0.0, 0.0, 0.0, 0.0, 0.0, 0.0, 0.0, 0.0, 0.0, 0.0, 0.0, 0.0, 0.0, 0.0, 0.0, 0.0, 0.0, 0.0, 0.0, 0.0, 0.0, 0.0, 0.0, 0.0, 0.0, 0.0, 0.0, 0.0, 0.0, 0.0, 0.0, 0.0, 0.0, 0.0, 0.0, 0.0, 0.0, 0.0, 0.0, 0.0, 0.0, 0.0, 0.0, 0.0, 0.0, 0.0, 0.0, 0.0, 0.0, 0.0, 0.0, 0.0, 0.0, 0.0, 0.0, 0.0, 0.0, 0.0, 0.0, 0.0, 0.0, 0.0, 0.0, 0.0, 0.0, 0.0, 0.0, 0.0, 0.0, 0.0, 0.0, 0.0, 0.0, 0.0, 0.0, 0.0, 0.0, 0.0, 0.0, 0.0, 0.0, 0.0, 0.0, 0.0, 0.0, 0.0, 0.0, 0.0, 0.0, 0.0, 0.0, 0.0, 0.0, 0.0, 0.0, 0.0, 0.0, 0.0, 0.0, 0.0, 0.0, 0.0, 0.0, 0.0, 0.0, 0.0, 0.0, 0.0, 0.0, 0.0, 0.0, 0.0, 0.0, 0.0, 0.0, 0.0, 0.0, 0.0, 0.0, 0.0, 0.0, 0.0, 0.0, 0.0, 0.0, 0.0, 0.0, 0.0, 0.0, 0.0, 0.0, 0.0, 0.0, 0.0, 0.0, 0.0, 0.0, 0.0, 0.0, 0.0, 0.0, 0.0, 0.0, 0.0, 0.0, 0.0, 0.0, 0.0, 0.0, 0.0, 0.0, 0.0, 0.0, 0.0, 0.0, 0.0, 0.0, 0.0, 0.0, 0.0, 0.0, 0.0, 0.0, 0.0, 0.0, 0.0, 0.0, 0.0, 0.0, 0.0, 0.0, 0.0, 0.0, 0.0, 0.0, 0.0, 0.0, 0.0, 0.0, 0.0, 0.0, 0.0, 0.0, 0.0, 0.0, 0.0, 0.0, 0.0, 0.0, 0.0, 0.0, 0.0, 0.0, 0.0, 0.0, 0.0, 0.0, 0.0, 0.0, 0.0, 0.0, 0.0, 0.0, 0.0, 0.0, 0.0, 0.0, 0.0, 0.0, 0.0, 0.0, 0.0, 0.0, 0.0, 0.0, 0.0, 0.0, 0.0, 0.0, 0.0, 0.0, 0.0, 0.0, 0.0, 0.0, 0.0, 0.0, 0.0, 0.0, 0.0, 0.0, 0.0, 0.0, 0.0, 0.0, 0.0, 0.0, 0.0, 0.0, 0.0, 0.0, 0.0, 0.0, 0.0, 0.0, 0.0, 0.0, 0.0, 0.0, 0.0, 0.0, 0.0, 0.0, 0.0, 0.0, 0.0, 0.0, 0.0, 0.0, 0.0, 0.0, 0.0, 0.0, 0.0, 0.0, 0.0, 0.0, 0.0, 0.0, 0.0, 0.0, 0.0, 0.0, 0.0, 0.0, 0.0, 0.0, 0.0, 0.0, 0.0, 0.0, 0.0, 0.0, 0.0, 0.0, 0.0, 0.0, 0.0, 0.0, 0.0, 0.0, 0.0, 0.0, 0.0, 0.0, 0.0, 0.0, 0.0, 0.0, 0.0, 0.0, 0.0, 0.0, 0.0, 0.0, 0.0, 0.0, 0.0, 0.0, 0.0, 0.0, 0.0, 0.0, 0.0, 0.0, 0.0, 0.0, 0.0, 0.0, 0.0, 0.0, 0.0, 0.0, 0.0, 0.0, 0.0, 0.0, 0.0, 0.0, 0.0, 0.0, 0.0, 0.0, 0.0, 0.0, 0.0, 0.0, 0.0, 0.0, 0.0, 0.0, 0.0, 0.0, 0.0, 0.0, 0.0, 0.0, 0.0, 0.0, 0.0, 0.0, 0.0, 0.0, 0.0, 0.0, 0.0, 0.0, 0.0, 0.0, 0.0, 0.0, 0.0, 0.0, 0.0, 0.0, 0.0, 0.0, 0.0, 0.0, 0.0, 0.0, 0.0, 0.0, 0.0, 0.0, 0.0, 0.0, 0.0, 0.0, 0.0, 0.0, 0.0, 0.0, 0.0, 0.0, 0.0, 0.0, 0.0, 0.0, 0.0, 0.0, 0.0, 0.0, 0.0, 0.0, 0.0, 0.0, 0.0, 0.0, 0.0, 0.0, 0.0, 0.0, 0.0, 0.0, 0.0, 0.0, 0.0, 0.0, 0.0, 0.0, 0.0, 0.0, 0.0, 0.0, 0.0, 0.0, 0.0, 0.0, 0.0, 0.0, 0.0, 0.0, 0.0, 0.0, 0.0, 0.0, 0.0, 0.0, 0.0, 0.0, 0.0, 0.0, 0.0, 0.0, 0.0, 0.0, 0.0, 0.0, 0.0, 0.0, 0.0, 0.0, 0.0, 0.0, 0.0, 0.0, 0.0, 0.0, 0.0, 0.0, 0.0, 0.0, 0.0, 0.0, 0.0, 0.0, 0.0, 0.0, 0.0, 0.0, 0.0, 0.0, 0.0, 0.0, 0.0, 0.0, 0.0, 0.0, 0.0, 0.0, 0.0, 0.0, 0.0, 0.0, 0.0, 0.0, 0.0, 0.0, 0.0, 0.0, 0.0, 0.0, 0.0, 0.0, 0.0, 0.0, 0.0, 0.0, 0.0, 0.0, 0.0, 0.0, 0.0, 0.0, 0.0, 0.0, 0.0, 0.0, 0.0, 0.0, 0.0, 0.0, 0.0, 0.0, 0.0, 0.0, 0.0, 0.0, 0.0, 0.0, 0.0, 0.0, 0.0, 0.0, 0.0, 0.0, 0.0, 0.0, 0.0, 0.0, 0.0, 0.0, 0.0, 0.0, 0.0, 0.0, 0.0, 0.0, 0.0, 0.0, 0.0, 0.0, 0.0, 0.0, 0.0, 0.0, 0.0, 0.0, 0.0, 0.0, 0.0, 0.0, 0.0, 0.0, 0.0, 0.0, 0.0, 0.0, 0.0, 0.0, 0.0, 0.0, 0.0, 0.0, 0.0, 0.0, 0.0, 0.0, 0.0, 0.0, 0.0, 0.0, 0.0, 0.0, 0.0, 0.0, 0.0, 0.0, 0.0, 0.0, 0.0, 0.0, 0.0, 0.0, 0.0, 0.0, 0.0, 0.0, 0.0, 0.0, 0.0, 0.0, 0.0, 0.0, 0.0, 0.0, 0.0, 0.0, 0.0, 0.0, 0.0, 0.0, 0.0, 0.0, 0.0, 0.0, 0.0, 0.0, 0.0, 0.0, 0.0, 0.0, 0.0, 0.0, 0.0, 0.0, 0.0, 0.0, 0.0, 0.0, 0.0, 0.0, 0.0, 0.0, 0.0, 0.0, 0.0, 0.0, 0.0, 0.0, 0.0, 0.0, 0.0, 0.0, 0.0, 0.0, 0.0, 0.0, 0.0, 0.0, 0.0, 0.0, 0.0, 0.0, 0.0, 0.0, 0.0, 0.0, 0.0, 0.0, 0.0, 0.0, 0.0, 0.0, 0.0, 0.0, 0.0, 0.0, 0.0, 0.0, 0.0, 0.0, 0.0, 0.0, 0.0, 0.0, 0.0, 0.0, 0.0, 0.0, 0.0, 0.0, 0.0, 0.0, 0.0, 0.0, 0.0, 0.0, 0.0, 0.0, 0.0, 0.0, 0.0, 0.0, 0.0, 0.0, 0.0, 0.0, 0.0, 0.0, 0.0, 0.0, 0.0, 0.0, 0.0, 0.0, 0.0, 0.0, 0.0, 0.0, 0.0, 0.0, 0.0, 0.0, 0.0, 0.0, 0.0, 0.0, 0.0, 0.0, 0.0, 0.0, 0.0, 0.0, 0.0, 0.0, 0.0, 0.0, 0.0, 0.0, 0.0, 0.0, 0.0, 0.0, 0.0, 0.0, 0.0, 0.0, 0.0, 0.0, 0.0, 0.0, 0.0, 0.0, 0.0, 0.0, 0.0, 0.0, 0.0, 0.0, 0.0, 0.0, 0.0, 0.0, 0.0, 0.0, 0.0, 0.0, 0.0, 0.0, 0.0, 0.0, 0.0, 0.0, 0.0, 0.0, 0.0, 0.0, 0.0, 0.0, 0.0, 0.0, 0.0, 0.0, 0.0, 0.0, 0.0, 0.0, 0.0, 0.0, 0.0, 0.0, 0.0, 0.0, 0.0, 0.0, 0.0, 0.0, 0.0, 0.0, 0.0, 0.0, 0.0, 0.0, 0.0, 0.0, 0.0, 0.0, 0.0, 0.0, 0.0, 0.0, 0.0, 0.0, 0.0, 0.0, 0.0, 0.0, 0.0, 0.0, 0.0, 0.0, 0.0, 0.0, 0.0, 0.0, 0.0, 0.0, 0.0, 0.0, 0.0, 0.0, 0.0, 0.0, 0.0, 0.0, 0.0, 0.0, 0.0, 0.0, 0.0, 0.0, 0.0, 0.0, 0.0, 0.0, 0.0, 0.0, 0.0, 0.0, 0.0, 0.0, 0.0, 0.0, 0.0, 0.0, 0.0, 0.0, 0.0, 0.0, 0.0, 0.0, 0.0, 0.0, 0.0, 0.0, 0.0, 0.0, 0.0, 0.0, 0.0, 0.0, 0.0, 0.0, 0.0, 0.0, 0.0, 0.0, 0.0, 0.0, 0.0, 0.0, 0.0, 0.0, 0.0, 0.0, 0.0, 0.0, 0.0, 0.0, 0.0, 0.0, 0.0, 0.0, 0.0, 0.0, 0.0, 0.0, 0.0, 0.0, 0.0, 0.0, 0.0, 0.0, 0.0, 0.0, 0.0, 0.0, 0.0, 0.0, 0.0, 0.0, 0.0, 0.0, 0.0, 0.0, 0.0, 0.0, 0.0, 0.0, 0.0, 0.0, 0.0, 0.0, 0.0, 0.0, 0.0, 0.0, 0.0, 0.0, 0.0, 0.0, 0.0, 0.0, 0.0, 0.0, 0.0, 0.0, 0.0, 0.0, 0.0, 0.0, 0.0, 0.0, 0.0, 0.0, 0.0, 0.0, 0.0, 0.0, 0.0, 0.0, 0.0, 0.0, 0.0, 0.0, 0.0, 0.0, 0.0, 0.0, 0.0, 0.0, 0.0, 0.0, 0.0, 0.0, 0.0, 0.0, 0.0, 0.0, 0.0, 0.0, 0.0, 0.0, 0.0, 0.0, 0.0, 0.0, 0.0, 0.0, 0.0, 0.0, 0.0, 0.0, 0.0, 0.0, 0.0, 0.0, 0.0, 0.0, 0.0, 0.0, 0.0, 0.0, 0.0, 0.0, 0.0, 0.0, 0.0, 0.0, 0.0, 0.0, 0.0, 0.0, 0.0, 0.0, 0.0, 0.0, 0.0, 0.0, 0.0, 0.0, 0.0, 0.0, 0.0, 0.0, 0.0, 0.0, 0.0, 0.0, 0.0, 0.0, 0.0, 0.0, 0.0, 0.0, 0.0, 0.0, 0.0, 0.0, 0.0, 0.0, 0.0, 0.0, 0.0, 0.0, 0.0, 0.0, 0.0, 0.0, 0.0, 0.0, 0.0])
me_ground_001.materials.append(mat_fundo)
me_ground_001.materials.append(mat_material)
me_ground_001.materials.append(mat_material_001)
me_ground_001.materials.append(mat_material_002)
me_ground_001.materials.append(mat_material_003)
me_ground_001.materials.append(mat_material_004)
me_ground_001.use_remesh_preserve_volume = False
me_ground_001.use_remesh_preserve_attributes = False
me_ground_001.use_mirror_vertex_groups = False
me_ground_001.update()
me_plane = bpy.data.meshes.new('Plane')
me_plane.from_pydata([(-1.079, -1.632, 0.0), (5.625, -1.632, 0.0), (-1.079, 2.799, 0.0), (5.645, 2.799, -9.22e-08), (5.658, 2.802, 0.0), (27.53, 2.802, 0.0), (5.658, 8.394, 0.0), (27.55, 8.394, -9.22e-08), (-1.079, -1.632, 10.66), (5.625, -1.632, 10.66), (-1.079, 2.799, 10.66), (5.645, 2.799, 10.66), (5.658, 2.802, 10.66), (27.53, 2.802, 10.66), (5.658, 8.394, 10.66), (27.55, 8.394, 10.66)], [], [(0, 2, 3, 1), (4, 6, 7, 5), (8, 9, 11, 10), (12, 13, 15, 14), (7, 6, 14, 15), (5, 7, 15, 13), (4, 5, 13, 12), (6, 4, 12, 14), (3, 2, 10, 11), (1, 3, 11, 9), (0, 1, 9, 8), (2, 0, 8, 10)])
me_plane.use_remesh_preserve_volume = False
me_plane.use_remesh_preserve_attributes = False
me_plane.use_mirror_vertex_groups = False
me_plane.update()
me_1_floor = bpy.data.meshes.new('1 Floor')
me_1_floor.from_pydata([(-0.5625, -0.5, -0.875), (-0.5625, 0.625, -0.875), (3.001, -0.5009, -0.875), (3.001, 0.2491, -0.875), (2.626, 0.2491, -0.875), (2.626, 0.6241, -0.875), (1.063, -1.001, -0.875), (1.938, -1.001, -0.875), (1.063, -0.5009, -0.875), (1.938, -0.5009, -0.875), (-0.5625, -0.5, -1.503), (-0.5625, 0.625, -1.503), (3.001, -0.5009, -1.503), (3.001, 0.2491, -1.503), (2.626, 0.2491, -1.503), (2.626, 0.6241, -1.503), (1.063, -1.001, -1.503), (1.938, -1.001, -1.503), (1.063, -0.5009, -1.503), (1.938, -0.5009, -1.503), (-0.5625, -0.5, -1.503), (-0.5625, 0.625, -1.503), (3.001, -0.5009, -1.503), (3.001, 0.2491, -1.503), (2.626, 0.2491, -1.503), (2.626, 0.6241, -1.503), (1.063, -1.001, -1.503), (1.938, -1.001, -1.503), (1.063, -0.5009, -1.503), (1.938, -0.5009, -1.503)], [], [(2, 3, 4, 5, 1, 0, 8, 6, 7, 9), (13, 12, 22, 23), (3, 2, 12, 13), (4, 3, 13, 14), (5, 4, 14, 15), (1, 5, 15, 11), (0, 1, 11, 10), (8, 0, 10, 18), (6, 8, 18, 16), (7, 6, 16, 17), (9, 7, 17, 19), (2, 9, 19, 12), (22, 29, 27, 26, 28, 20, 21, 25, 24, 23), (14, 13, 23, 24), (15, 14, 24, 25), (11, 15, 25, 21), (10, 11, 21, 20), (18, 10, 20, 28), (16, 18, 28, 26), (17, 16, 26, 27), (19, 17, 27, 29), (12, 19, 29, 22)])
me_1_floor.use_remesh_preserve_volume = False
me_1_floor.use_remesh_preserve_attributes = False
me_1_floor.use_mirror_vertex_groups = False
me_1_floor.update()
me_ground = bpy.data.meshes.new('ground')
me_ground.from_pydata([(-2.469, -0.8296, -0.875), (-1.969, -0.8296, -0.875), (-2.469, -0.07962, -0.875), (-1.969, -0.8296, -0.875), (-2.469, -0.07962, -0.875), (-1.656, -0.07962, -0.875), (-1.656, -0.5171, -0.875), (-1.97, -1.268, -0.875), (-1.595, -1.268, -0.875), (-1.97, -0.8304, -0.875), (-1.595, -1.268, -0.875), (-1.97, -0.8304, -0.875), (-1.157, -0.5179, -0.875), (-1.97, -3.14, -0.875), (-1.97, -2.39, -0.875), (-1.157, -3.14, -0.875), (-1.97, -2.39, -0.875), (-1.157, -3.14, -0.875), (-1.157, -2.89, -0.875), (2.639, -3.14, -0.875), (3.451, -3.14, -0.875), (2.639, -2.89, -0.875), (3.201, -2.39, -0.875), (3.451, -3.14, -0.875), (3.451, -2.39, -0.875), (3.201, -1.266, -0.875), (1.714, -3.137, -0.875), (1.714, -2.887, -0.875), (0.08936, -3.137, -0.875), (1.714, -2.887, -0.875), (0.08936, -3.137, -0.875), (2.391, -0.891, -0.875), (2.391, -1.266, -0.875), (2.391, -1.266, -0.875), (-1.595, -2.391, -0.875), (-1.157, -0.891, -0.875), (0.09274, -2.891, -0.875), (-1.595, -2.391, -0.875), (-1.157, -0.891, -0.875), (0.09274, -2.891, -0.875), (-2.469, -0.8296, -0.9607), (-1.969, -0.8296, -0.9607), (-2.469, -0.07962, -0.9607), (-1.969, -0.8296, -0.9607), (-2.469, -0.07962, -0.9607), (-1.656, -0.07962, -0.9607), (-1.656, -0.5171, -0.9607), (-1.97, -1.268, -0.9607), (-1.595, -1.268, -0.9607), (-1.97, -0.8304, -0.9607), (-1.595, -1.268, -0.9607), (-1.97, -0.8304, -0.9607), (-1.157, -0.5179, -0.9607), (-1.97, -3.14, -0.9607), (-1.97, -2.39, -0.9607), (-1.157, -3.14, -0.9607), (-1.97, -2.39, -0.9607), (-1.157, -3.14, -0.9607), (-1.157, -2.89, -0.9607), (2.639, -3.14, -0.9607), (3.451, -3.14, -0.9607), (2.639, -2.89, -0.9607), (3.201, -2.39, -0.9607), (3.451, -3.14, -0.9607), (3.451, -2.39, -0.9607), (3.201, -1.266, -0.9607), (1.714, -3.137, -0.9607), (1.714, -2.887, -0.9607), (0.08936, -3.137, -0.9607), (1.714, -2.887, -0.9607), (0.08936, -3.137, -0.9607), (2.391, -0.891, -0.9607), (2.391, -1.266, -0.9607), (2.391, -1.266, -0.9607), (-1.595, -2.391, -0.9607), (-1.157, -0.891, -0.9607), (0.09274, -2.891, -0.9607), (-1.595, -2.391, -0.9607), (-1.157, -0.891, -0.9607), (0.09274, -2.891, -0.9607)], [], [(0, 4, 2), (18, 39, 36), (18, 15, 17), (25, 33, 32), (2, 5, 6, 12, 38, 31, 33, 25, 22, 24, 20, 19, 21, 27, 26, 30, 36, 18, 15, 13, 14, 37, 8, 10, 7, 1, 11, 0), (26, 29, 27), (36, 39, 28, 30), (26, 30, 28), (13, 17, 15), (13, 16, 14), (19, 23, 20), (40, 42, 44), (58, 76, 79), (58, 57, 55), (65, 72, 73), (42, 40, 51, 41, 47, 50, 48, 77, 54, 53, 55, 58, 76, 70, 66, 67, 61, 59, 60, 64, 62, 65, 73, 71, 78, 52, 46, 45), (66, 67, 69), (76, 70, 68, 79), (66, 68, 70), (53, 55, 57), (53, 54, 56), (59, 60, 63), (7, 10, 50, 47), (32, 33, 73, 72), (16, 13, 53, 56), (39, 18, 58, 79), (1, 7, 47, 41), (10, 8, 48, 50), (20, 23, 63, 60), (37, 14, 54, 77), (11, 9, 49, 51), (24, 22, 62, 64), (35, 38, 78, 75), (0, 11, 51, 40), (22, 25, 65, 62), (8, 37, 77, 48), (27, 29, 69, 67), (37, 34, 74, 77), (28, 39, 79, 68), (11, 1, 41, 51), (31, 38, 78, 71), (4, 0, 40, 44), (20, 24, 64, 60), (3, 1, 41, 43), (25, 32, 72, 65), (17, 13, 53, 57), (18, 17, 57, 58), (27, 21, 61, 67), (2, 4, 44, 42), (26, 28, 68, 66), (12, 6, 46, 52), (33, 31, 71, 73), (14, 16, 56, 54), (5, 2, 42, 45), (21, 19, 59, 61), (38, 12, 52, 78), (29, 26, 66, 69), (6, 5, 45, 46), (23, 19, 59, 63)])
me_ground.materials.append(mat_material_005)
me_ground.use_remesh_preserve_volume = False
me_ground.use_remesh_preserve_attributes = False
me_ground.use_mirror_vertex_groups = False
me_ground.update()

# ---- objects
ob_sun_002 = bpy.data.objects.new('Sun.002', light_sun_002)
ob_camera = bpy.data.objects.new('Camera', cam_camera)
ob_sun_001 = bpy.data.objects.new('Sun.001', light_sun_001)
ob_sun = bpy.data.objects.new('Sun', light_sun)
ob_ground_001 = bpy.data.objects.new('Ground.001', me_ground_001)
ob_plane = bpy.data.objects.new('Plane', me_plane)
ob_1_floor = bpy.data.objects.new('1 Floor', me_1_floor)
ob_ground = bpy.data.objects.new('Ground', me_ground)

# ---- transforms, parenting, visibility, modifiers, constraints
ob_sun_002.location = (14.51, 45.65, -10.7)
ob_sun_002.rotation_euler = (-1.396, 0.0, 0.0)
ob_sun_002.scale = (1.44, 1.44, 1.44)
ob_sun_002.lineart.crease_threshold = 0.0
ob_camera.location = (49.16, 70.27, -9.096)
ob_camera.rotation_euler = (1.469, 5.901e-06, 2.541)
ob_camera.scale = (8.6, 8.6, 8.6)
ob_camera.lineart.crease_threshold = 0.0
ob_sun_001.location = (27.2, 19.48, 7.102)
ob_sun_001.lineart.crease_threshold = 0.0
ob_sun.location = (-11.66, 46.92, 0.6157)
ob_sun.lineart.crease_threshold = 0.0
ob_ground_001.location = (3.674, 2.658, -11.06)
ob_ground_001.scale = (8.976, 8.976, 8.976)
ob_ground_001.lineart.crease_threshold = 0.0
ob_plane.location = (-12.8, -0.2581, 2.192)
ob_plane.hide_viewport = True
ob_plane.lineart.crease_threshold = 0.0
ob_1_floor.location = (-8.838, 2.575, 14.04)
ob_1_floor.scale = (8.976, 8.976, 14.48)
ob_1_floor.hide_viewport = True
ob_1_floor.lineart.crease_threshold = 0.0
ob_ground.location = (0.5518, 24.28, -0.591)
ob_ground.scale = (11.67, 11.67, 11.67)
ob_ground.lineart.crease_threshold = 0.0

# ---- collection membership
col_collection_1.objects.link(ob_sun_002)
col_collection_1.objects.link(ob_camera)
col_collection_1.objects.link(ob_sun_001)
col_collection_1.objects.link(ob_sun)
col_collection_1.objects.link(ob_ground_001)
col_collection_1.objects.link(ob_plane)
col_collection_1.objects.link(ob_1_floor)
col_collection_1.objects.link(ob_ground)

# ---- scene / render settings (as saved in the file)
scene.camera = ob_camera
scene.frame_start = 1; scene.frame_end = 250; scene.frame_set(1)
scene.render.engine = 'BLENDER_EEVEE_NEXT'
scene.render.resolution_percentage = 50
scene.render.dither_intensity = 0.0
scene.cycles.use_denoising = False
scene.cycles.samples = 10
scene.cycles.sampling_pattern = 'TABULATED_SOBOL'
scene.cycles.light_sampling_threshold = 0.0
scene.cycles.use_adaptive_sampling = False
scene.cycles.use_light_tree = False
scene.cycles.blur_glossy = 0.0
scene.cycles.volume_bounces = 1
scene.cycles.pixel_filter_type = 'GAUSSIAN'
scene.cycles.sample_clamp_indirect = 0.0
scene.view_settings.view_transform = 'Standard'
bpy.context.view_layer.update()
